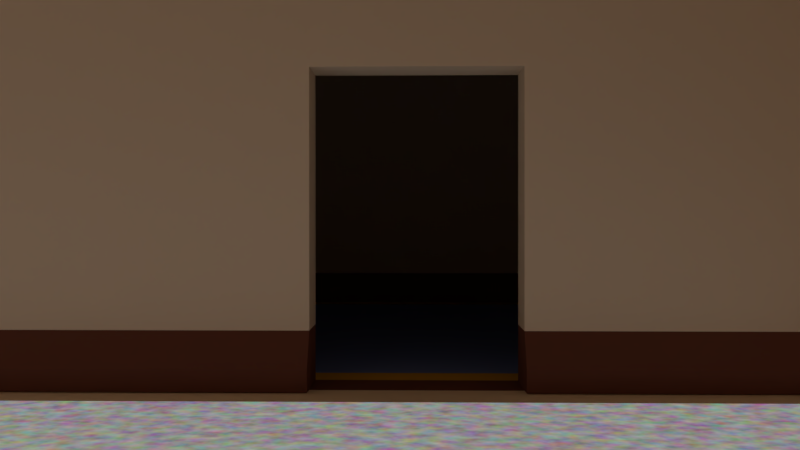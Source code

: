 # Source: newbuildin54.blend  (saved by Blender 2.79.0; exported with 4.5.12 LTS)
import bpy
from mathutils import Matrix  # noqa: F401  (used for matrix-valued properties, if any)

bpy.ops.wm.read_factory_settings(use_empty=True)
scene = bpy.context.scene
scene.name = 'Scene'

# ---- collections
col_collection_1 = bpy.data.collections.new('Collection 1'); scene.collection.children.link(col_collection_1)

# ---- materials (node trees are filled in below, after node groups)
mat_top_wal = bpy.data.materials.new('top wal')
mat_top_wal.alpha_threshold = 0.0
mat_top_wal.diffuse_color = (0.7991, 0.6308, 0.4564, 1.0)
mat_top_wal.roughness = 0.5
mat_striplwo = bpy.data.materials.new('Striplwo')
mat_striplwo.alpha_threshold = 0.0
mat_striplwo.diffuse_color = (0.1683, 0.06125, 0.03955, 1.0)
mat_striplwo.roughness = 0.5
mat_f__or = bpy.data.materials.new('f.;or')
mat_f__or.alpha_threshold = 0.0
mat_f__or.diffuse_color = (0.3515, 0.0865, 0.09084, 1.0)
mat_f__or.roughness = 0.5
mat_dooer = bpy.data.materials.new('dooer')
mat_dooer.alpha_threshold = 0.0
mat_dooer.diffuse_color = (0.08438, 0.0319, 0.0331, 1.0)
mat_dooer.roughness = 0.5
mat_blue = bpy.data.materials.new('blue')
mat_blue.alpha_threshold = 0.0
mat_blue.diffuse_color = (0.1746, 0.2542, 0.6038, 1.0)
mat_blue.roughness = 0.5
mat_gold = bpy.data.materials.new('gold')
mat_gold.alpha_threshold = 0.0
mat_gold.diffuse_color = (0.7011, 0.3763, 0.01444, 1.0)
mat_gold.roughness = 0.5

# ---- material node trees
mat_top_wal.use_nodes = True; mat_top_wal.node_tree.nodes.clear()
_N = mat_top_wal.node_tree.nodes; _L = mat_top_wal.node_tree.links
n0 = _N.new('ShaderNodeOutputMaterial'); n0.name = 'Material Output'; n0.location = (300, 300)
n1 = _N.new('ShaderNodeBsdfDiffuse'); n1.name = 'Diffuse BSDF'; n1.location = (10, 300)
n1.inputs[0].default_value = (0.8, 0.6295, 0.4554, 1.0)
_L.new(n1.outputs[0], n0.inputs[0])
n0.is_active_output = True
mat_striplwo.use_nodes = True; mat_striplwo.node_tree.nodes.clear()
_N = mat_striplwo.node_tree.nodes; _L = mat_striplwo.node_tree.links
n0 = _N.new('ShaderNodeOutputMaterial'); n0.name = 'Material Output'; n0.location = (300, 300)
n1 = _N.new('ShaderNodeBsdfDiffuse'); n1.name = 'Diffuse BSDF'; n1.location = (10, 300)
n1.inputs[0].default_value = (0.1679, 0.06188, 0.03913, 1.0)
_L.new(n1.outputs[0], n0.inputs[0])
n0.is_active_output = True
mat_f__or.use_nodes = True; mat_f__or.node_tree.nodes.clear()
_N = mat_f__or.node_tree.nodes; _L = mat_f__or.node_tree.links
n0 = _N.new('ShaderNodeOutputMaterial'); n0.name = 'Material Output'; n0.location = (460, 300)
n1 = _N.new('ShaderNodeBsdfDiffuse'); n1.name = 'Diffuse BSDF'; n1.location = (10, 300)
n1.inputs[0].default_value = (0.3506, 0.08664, 0.09106, 1.0)
n2 = _N.new('ShaderNodeTexNoise'); n2.name = 'Noise Texture'; n2.location = (12, 512)
n2.inputs[2].default_value = 233.1
n3 = _N.new('ShaderNodeMixShader'); n3.name = 'Mix Shader'; n3.location = (240, 356)
_L.new(n1.outputs[0], n3.inputs[1])
_L.new(n3.outputs[0], n0.inputs[0])
_L.new(n2.outputs[1], n3.inputs[2])
n0.is_active_output = True
mat_dooer.use_nodes = True; mat_dooer.node_tree.nodes.clear()
_N = mat_dooer.node_tree.nodes; _L = mat_dooer.node_tree.links
n0 = _N.new('ShaderNodeOutputMaterial'); n0.name = 'Material Output'; n0.location = (300, 300)
n1 = _N.new('ShaderNodeBsdfDiffuse'); n1.name = 'Diffuse BSDF'; n1.location = (10, 300)
n1.inputs[0].default_value = (0.08353, 0.03193, 0.03319, 1.0)
_L.new(n1.outputs[0], n0.inputs[0])
n0.is_active_output = True
mat_blue.use_nodes = True; mat_blue.node_tree.nodes.clear()
_N = mat_blue.node_tree.nodes; _L = mat_blue.node_tree.links
n0 = _N.new('ShaderNodeOutputMaterial'); n0.name = 'Material Output'; n0.location = (300, 300)
n1 = _N.new('ShaderNodeBsdfDiffuse'); n1.name = 'Diffuse BSDF'; n1.location = (10, 300)
n1.inputs[0].default_value = (0.1731, 0.2527, 0.6038, 1.0)
_L.new(n1.outputs[0], n0.inputs[0])
n0.is_active_output = True
mat_gold.use_nodes = True; mat_gold.node_tree.nodes.clear()
_N = mat_gold.node_tree.nodes; _L = mat_gold.node_tree.links
n0 = _N.new('ShaderNodeOutputMaterial'); n0.name = 'Material Output'; n0.location = (300, 300)
n1 = _N.new('ShaderNodeBsdfDiffuse'); n1.name = 'Diffuse BSDF'; n1.location = (10, 300)
n1.inputs[0].default_value = (0.7011, 0.3763, 0.01444, 1.0)
_L.new(n1.outputs[0], n0.inputs[0])
n0.is_active_output = True

# ---- world
world_world = bpy.data.worlds.new('World'); scene.world = world_world
world_world.use_nodes = True; world_world.node_tree.nodes.clear()
_N = world_world.node_tree.nodes; _L = world_world.node_tree.links
n0 = _N.new('ShaderNodeOutputWorld'); n0.name = 'World Output'; n0.location = (300, 300)
n1 = _N.new('ShaderNodeBackground'); n1.name = 'Background'; n1.location = (10, 300)
n1.inputs[0].default_value = (0.65, 0.65, 0.65, 1.0)
_L.new(n1.outputs[0], n0.inputs[0])
n0.is_active_output = True
world_world.color = (0.05088, 0.05088, 0.05088)
world_world.use_sun_shadow = False
world_world.sun_shadow_jitter_overblur = 0.0
world_world.cycles.sampling_method = 'MANUAL'

# ---- cameras
cam_camera = bpy.data.cameras.new('Camera')
cam_camera.clip_end = 100.0
cam_camera.lens = 35.0
cam_camera.sensor_width = 32.0
cam_camera.sensor_height = 18.0
cam_camera.ortho_scale = 7.314
cam_camera.dof.focus_distance = 0.0

# ---- meshes
me_cube_002 = bpy.data.meshes.new('Cube.002')
me_cube_002.from_pydata([(-1.0, -1.0, -1.0), (-1.0, -1.0, 1.0), (-1.0, 1.0, -1.0), (-1.0, 1.0, 1.0), (1.0, -1.0, -1.0), (1.0, -1.0, 1.0), (1.0, 1.0, -1.0), (1.0, 1.0, 1.0)], [], [(0, 1, 3, 2), (2, 3, 7, 6), (6, 7, 5, 4), (4, 5, 1, 0), (2, 6, 4, 0), (7, 3, 1, 5)])
me_cube_002.materials.append(mat_top_wal)
me_cube_002.use_remesh_preserve_volume = False
me_cube_002.use_remesh_preserve_attributes = False
me_cube_002.use_mirror_vertex_groups = False
me_cube_002.update()
me_cube = bpy.data.meshes.new('Cube')
me_cube.from_pydata([(-1.0, -1.0, -1.0), (-1.0, -1.0, 1.0), (-1.0, 1.0, -1.0), (-1.0, 1.0, 1.0), (1.0, -1.0, -1.0), (1.0, -1.0, 1.0), (1.0, 1.0, -1.0), (1.0, 1.0, 1.0)], [], [(0, 1, 3, 2), (2, 3, 7, 6), (6, 7, 5, 4), (4, 5, 1, 0), (2, 6, 4, 0), (7, 3, 1, 5)])
me_cube.materials.append(mat_top_wal)
me_cube.use_remesh_preserve_volume = False
me_cube.use_remesh_preserve_attributes = False
me_cube.use_mirror_vertex_groups = False
me_cube.update()
me_cube_001 = bpy.data.meshes.new('Cube.001')
me_cube_001.from_pydata([(-1.0, -1.0, -1.0), (-1.0, -1.0, 1.0), (-1.0, 1.0, -1.0), (-1.0, 1.0, 1.0), (1.0, -1.0, -1.0), (1.0, -1.0, 1.0), (1.0, 1.0, -1.0), (1.0, 1.0, 1.0), (-1.0, 0.8714, -1.0), (-1.0, -0.8714, -1.0), (-1.0, -0.8714, 1.0), (-1.0, 0.8714, 1.0), (1.0, -0.8714, -1.0), (1.0, 0.8714, -1.0), (1.0, 0.8714, 1.0), (1.0, -0.8714, 1.0), (0.0, 1.0, -1.0), (0.0, 1.0, 1.0), (0.0, -1.0, -1.0), (0.0, -1.0, 1.0), (0.0, 0.8714, 1.0), (0.0, -0.8714, 1.0), (0.0, 0.8714, -1.0), (0.0, -0.8714, -1.0), (0.375, 1.0, 1.0), (0.625, 1.0, 1.0), (0.375, -1.0, -1.0), (0.625, -1.0, -1.0), (0.375, 0.8714, 1.0), (0.625, 0.8714, 1.0), (0.375, -0.8714, 1.0), (0.625, -0.8714, 1.0), (0.625, 1.0, -1.0), (0.375, 1.0, -1.0), (0.625, -1.0, 1.0), (0.375, -1.0, 1.0), (0.625, 0.8714, -1.0), (0.375, 0.8714, -1.0), (0.625, -0.8714, -1.0), (0.375, -0.8714, -1.0), (-0.375, 1.0, -1.0), (-0.625, 1.0, -1.0), (-0.375, -1.0, 1.0), (-0.625, -1.0, 1.0), (-0.375, 0.8714, -1.0), (-0.625, 0.8714, -1.0), (-0.375, -0.8714, -1.0), (-0.625, -0.8714, -1.0), (-0.625, 1.0, 1.0), (-0.375, 1.0, 1.0), (-0.625, -1.0, -1.0), (-0.375, -1.0, -1.0), (-0.625, 0.8714, 1.0), (-0.375, 0.8714, 1.0), (-0.625, -0.8714, 1.0), (-0.375, -0.8714, 1.0), (-1.0, 0.8714, 25.06), (-1.0, 1.0, 25.06), (0.6247, 1.0, 25.06), (1.0, 1.0, 25.06), (1.0, -0.8714, 25.06), (1.0, -1.0, 25.06), (-0.625, -1.0, 25.06), (-1.0, -1.0, 25.06), (-1.0, -0.8714, 25.06), (1.0, 0.8714, 25.06), (0.6247, 0.8714, 25.06), (0.6247, -0.8714, 25.06), (-0.375, 1.0, 25.06), (0.0, 1.0, 25.06), (0.375, -1.0, 25.06), (0.0, -1.0, 25.06), (-0.375, 0.8714, 25.06), (0.0, 0.8714, 25.06), (-0.375, -0.8714, 25.06), (0.0, -0.8714, 25.06), (0.375, 1.0, 25.06), (0.375, 0.8714, 25.06), (0.375, -0.8714, 25.06), (0.6247, -1.0, 25.06), (-0.375, -1.0, 25.06), (-0.625, 1.0, 25.06), (-0.625, 0.8714, 25.06), (-0.625, -0.8714, 25.06), (-1.0, -3.0, -1.0), (-1.0, -3.0, 1.0), (-1.0, 3.0, 1.0), (-1.0, 3.0, -1.0), (-0.625, 3.0, -1.0), (0.625, 3.0, 1.0), (1.0, 3.0, 1.0), (1.0, 3.0, -1.0), (1.0, -3.0, 1.0), (1.0, -3.0, -1.0), (0.625, -3.0, -1.0), (-0.625, -3.0, 1.0), (0.375, 3.0, -1.0), (0.0, 3.0, -1.0), (-0.375, 3.0, 1.0), (0.0, 3.0, 1.0), (-0.375, -3.0, -1.0), (0.0, -3.0, -1.0), (0.375, -3.0, 1.0), (0.0, -3.0, 1.0), (0.375, 3.0, 1.0), (0.375, -3.0, -1.0), (0.625, 3.0, -1.0), (0.625, -3.0, 1.0), (-0.375, 3.0, -1.0), (-0.375, -3.0, 1.0), (-0.625, 3.0, 1.0), (-0.625, -3.0, -1.0), (0.04167, 1.0, -1.0), (0.04167, -1.0, 1.0), (0.04167, 0.8714, -1.0), (0.04167, -0.8714, -1.0), (0.04167, 1.0, 1.0), (0.04167, -1.0, -1.0), (0.04167, 0.8714, 1.0), (0.04167, -0.8714, 1.0), (0.04167, -1.0, 25.06), (0.04167, 1.0, 25.06), (0.04167, 0.8714, 25.06), (0.04167, -0.8714, 25.06), (0.04167, 3.0, -1.0), (0.04167, -3.0, 1.0), (0.04167, 3.0, 1.0), (0.04167, -3.0, -1.0), (-0.04167, 1.0, 1.0), (-0.04167, -1.0, -1.0), (-0.04167, 0.8714, 1.0), (-0.04167, -0.8714, 1.0), (-0.04167, 1.0, -1.0), (-0.04167, -1.0, 1.0), (-0.04167, 0.8714, -1.0), (-0.04167, -0.8714, -1.0), (-0.04167, 1.0, 25.06), (-0.04167, 0.8714, 25.06), (-0.04167, -0.8714, 25.06), (-0.04167, -1.0, 25.06), (-0.04167, 3.0, 1.0), (-0.04167, -3.0, -1.0), (-0.04167, 3.0, -1.0), (-0.04167, -3.0, 1.0), (-0.04167, 1.0, 25.0), (0.0, 1.0, 25.0), (0.04167, -1.0, 25.0), (0.0, -1.0, 25.0), (-0.04167, 3.0, 25.0), (0.0, -3.0, 25.0), (0.04167, 1.0, 25.0), (-0.04167, -1.0, 25.0), (0.0, 0.8714, 5.43), (-0.375, 0.8714, 5.43), (0.375, 0.8714, 5.43), (-0.375, 1.0, 5.43), (0.375, 1.0, 5.43), (0.0, 1.0, 5.43), (0.04167, 1.0, 5.43), (0.04167, 0.8714, 5.43), (-0.04167, 1.0, 5.43), (-0.04167, 0.8714, 5.43), (-0.375, -0.8714, 5.43), (0.0, -0.8714, 5.43), (0.375, -0.8714, 5.43), (0.375, -1.0, 5.43), (-0.375, -1.0, 5.43), (0.0, -1.0, 5.43), (0.04167, -1.0, 5.43), (0.04167, -0.8714, 5.43), (-0.04167, -1.0, 5.43), (-0.04167, -0.8714, 5.43), (0.04167, 3.0, 5.402), (0.0, 3.0, 5.402), (0.04167, 1.0, 5.402), (0.0, 1.0, 5.402), (-0.04167, 3.0, 5.402), (-0.04167, 1.0, 5.402), (0.0, -1.0, 5.402), (0.04167, -1.0, 5.402), (-0.04167, -3.0, 5.402), (-0.04167, -1.0, 5.402), (0.04167, -3.0, 5.402), (0.0, -3.0, 5.402), (-1.0, -0.8714, 5.43), (-0.625, -0.8714, 5.43), (-0.625, -1.0, 5.43), (-1.0, -1.0, 5.43), (-0.625, 0.8714, 5.43), (-1.0, 0.8714, 5.43), (-0.625, 1.0, 5.43), (-1.0, 1.0, 5.43), (0.625, -0.8714, 5.43), (1.0, -0.8714, 5.43), (1.0, -1.0, 5.43), (0.625, -1.0, 5.43), (1.0, 0.8714, 5.43), (1.0, 1.0, 5.43), (0.625, 1.0, 5.43), (0.625, 0.8714, 5.43), (0.625, 0.8245, 1.089), (1.0, 0.8245, 1.089), (0.625, -0.8245, 1.089), (1.0, -0.8245, 1.089), (-0.04167, 0.8245, 1.089), (0.0, 0.8245, 1.089), (-0.04167, -0.8245, 1.089), (0.0, -0.8245, 1.089), (1.0, 0.8245, 2.776), (0.04167, 0.8245, 1.089), (0.375, 0.8245, 1.089), (0.04167, -0.8245, 1.089), (0.375, -0.8245, 1.089), (-1.0, 0.8245, 1.089), (-0.625, 0.8245, 1.089), (-1.0, -0.8245, 1.089), (-0.625, -0.8245, 1.089), (-0.375, 0.8245, 2.776), (-0.375, 0.8245, 1.089), (0.0, -0.8245, 2.776), (0.625, 0.8245, 2.776), (-1.0, 0.8245, 2.776), (1.0, -0.8245, 2.776), (-0.625, -0.8245, 2.776), (-0.375, -0.8245, 1.089), (0.0, 0.8245, 2.776), (0.375, 0.8245, 2.776), (0.04167, 0.8245, 2.776), (-0.04167, 0.8245, 2.776), (-0.375, -0.8245, 2.776), (0.375, -0.8245, 2.776), (0.04167, -0.8245, 2.776), (-0.04167, -0.8245, 2.776), (-1.0, -0.8245, 2.776), (-0.625, 0.8245, 2.776), (0.625, -0.8245, 2.776), (-1.0, -0.7276, 1.08), (-1.0, 0.7276, 1.08), (1.0, 0.7276, 1.08), (1.0, -0.7276, 1.08), (0.625, 0.7276, 1.08), (0.625, -0.7276, 1.08), (-0.04167, 0.7276, 1.08), (0.0, 0.7276, 1.08), (-0.04167, -0.7276, 1.08), (0.0, -0.7276, 1.08), (0.04167, 0.7276, 1.08), (0.375, 0.7276, 1.08), (0.04167, -0.7276, 1.08), (0.375, -0.7276, 1.08), (-0.625, 0.7276, 1.08), (-0.375, 0.7276, 1.08), (-0.625, -0.7276, 1.08), (-0.375, -0.7276, 1.08), (0.4106, 1.0, 1.0), (0.5894, 1.0, 1.0), (0.4106, 0.8714, 1.0), (0.5894, 0.8714, 1.0), (0.4106, -0.8714, 1.0), (0.5894, -0.8714, 1.0), (0.5894, -1.0, 1.0), (0.4106, -1.0, 1.0), (0.5894, -0.7276, 1.08), (0.4106, -0.7276, 1.08), (0.5894, 0.7276, 1.08), (0.4106, 0.7276, 1.08), (-0.4159, -1.0, 1.0), (-0.5841, -1.0, 1.0), (-0.5841, 1.0, 1.0), (-0.4159, 1.0, 1.0), (-0.5841, 0.8714, 1.0), (-0.4159, 0.8714, 1.0), (-0.5841, -0.8714, 1.0), (-0.4159, -0.8714, 1.0), (-0.5841, 0.7276, 1.08), (-0.4159, 0.7276, 1.08), (-0.5841, -0.7276, 1.08), (-0.4159, -0.7276, 1.08), (-1.0, 0.8714, 29.34), (-1.0, 1.0, 29.34), (0.6247, 1.0, 29.34), (1.0, 1.0, 29.34), (1.0, -0.8714, 29.34), (1.0, -1.0, 29.34), (-0.625, -1.0, 29.34), (-1.0, -1.0, 29.34), (-1.0, -0.8714, 29.34), (1.0, 0.8714, 29.34), (0.6247, 0.8714, 29.34), (0.6246, -0.8714, 29.34), (-0.04167, 1.0, 29.34), (0.0, 1.0, 29.34), (0.04167, -1.0, 29.34), (0.0, -1.0, 29.34), (-0.04167, 0.8714, 29.34), (0.0, 0.8714, 29.34), (-0.04167, -0.8714, 29.34), (0.0, -0.8714, 29.34), (0.04167, 1.0, 29.34), (0.375, 1.0, 29.34), (0.04167, 0.8714, 29.34), (0.375, 0.8714, 29.34), (0.04167, -0.8714, 29.34), (0.375, -0.8714, 29.34), (0.6246, -1.0, 29.34), (0.375, -1.0, 29.34), (-0.04167, -1.0, 29.34), (-0.375, -1.0, 29.34), (-0.625, 1.0, 29.34), (-0.625, 0.8714, 29.34), (-0.625, -0.8714, 29.34), (-0.375, 1.0, 29.34), (-0.375, 0.8714, 29.34), (-0.375, -0.8714, 29.34), (-0.04167, 1.0, 29.38), (0.0, 1.0, 29.38), (0.04167, -1.0, 29.38), (0.0, -1.0, 29.38), (-0.04167, 3.0, 29.38), (0.0, -3.0, 29.38), (0.04167, 1.0, 29.38), (-0.04167, -1.0, 29.38), (-0.04167, -3.0, 29.38), (1.152, -0.8714, -1.0), (1.152, 0.8714, -1.0), (1.152, 0.8714, 1.0), (1.152, -0.8714, 1.0), (-1.0, 0.2905, -1.0), (-1.0, -0.2905, -1.0), (-1.0, -0.3311, 1.0), (-1.0, 0.3311, 1.0), (1.0, -0.2905, -1.0), (1.0, 0.2905, -1.0), (1.0, 0.3768, 1.0), (1.0, -0.3768, 1.0), (0.0, 0.2905, -1.0), (0.0, -0.2905, -1.0), (0.375, 0.2905, -1.0), (0.375, -0.2905, -1.0), (0.625, 0.2905, -1.0), (0.625, -0.2905, -1.0), (-0.625, 0.2905, -1.0), (-0.625, -0.2905, -1.0), (-0.375, 0.2905, -1.0), (-0.375, -0.2905, -1.0), (0.04167, 0.2905, -1.0), (0.04167, -0.2905, -1.0), (-0.04167, 0.2905, -1.0), (-0.04167, -0.2905, -1.0), (-1.0, -0.2425, 1.08), (-1.0, 0.2425, 1.08), (1.0, 0.2425, 1.08), (1.0, -0.2425, 1.08), (0.0, 0.2425, 1.08), (0.0, -0.2425, 1.08), (0.625, 0.2425, 1.08), (0.625, -0.2425, 1.08), (0.375, 0.2425, 1.08), (0.375, -0.2425, 1.08), (-0.375, 0.2425, 1.08), (-0.375, -0.2425, 1.08), (-0.625, 0.2425, 1.08), (-0.625, -0.2425, 1.08), (0.04167, 0.2425, 1.08), (0.04167, -0.2425, 1.08), (-0.04167, 0.2425, 1.08), (-0.04167, -0.2425, 1.08), (1.152, -0.2905, -1.0), (1.152, 0.2905, -1.0), (1.152, 0.3768, 1.0), (1.152, -0.3768, 1.0), (1.015, 0.3768, 1.0), (1.015, -0.3768, 1.0), (1.006, 0.0, 1.0), (1.003, 0.3793, 1.0), (0.9933, 0.0025, 1.0), (0.9933, -0.0025, 1.0), (1.003, -0.3793, 1.0), (-1.0, 0.8686, 35.2), (-1.0, 0.9967, 35.2), (0.6248, 0.9967, 35.2), (1.0, 0.9967, 35.2), (1.0, -0.8686, 35.2), (1.0, -0.9967, 35.2), (-0.625, -0.9967, 35.2), (-1.0, -0.9967, 35.2), (-1.0, -0.8686, 35.2), (1.0, 0.8686, 35.2), (0.6248, 0.8686, 35.2), (0.6248, -0.8686, 35.2), (-0.04167, 0.9967, 35.2), (0.0, 0.9967, 35.2), (0.04167, -0.9967, 35.2), (0.0, -0.9967, 35.2), (-0.04167, 0.8686, 35.2), (0.0, 0.8686, 35.2), (-0.04167, -0.8686, 35.2), (0.0, -0.8686, 35.2), (0.04167, 0.9967, 35.2), (0.375, 0.9967, 35.2), (0.04167, 0.8686, 35.2), (0.375, 0.8686, 35.2), (0.04167, -0.8686, 35.2), (0.375, -0.8686, 35.2), (0.6248, -0.9967, 35.2), (0.375, -0.9967, 35.2), (-0.04167, -0.9967, 35.2), (-0.375, -0.9967, 35.2), (-0.625, 0.9967, 35.2), (-0.625, 0.8686, 35.2), (-0.625, -0.8686, 35.2), (-0.375, 0.9967, 35.2), (-0.375, 0.8686, 35.2), (-0.375, -0.8686, 35.2), (-1.0, 0.8124, 38.49), (-1.0, 0.9323, 38.49), (0.6248, 0.9323, 38.49), (1.0, 0.9323, 38.49), (1.0, -0.8124, 38.49), (1.0, -0.9323, 38.49), (-0.625, -0.9323, 38.49), (-1.0, -0.9323, 38.49), (-1.0, -0.8124, 38.49), (1.0, 0.8124, 38.49), (0.6248, 0.8124, 38.49), (0.6248, -0.8124, 38.49), (-0.04167, 0.9323, 38.49), (0.0, 0.9323, 38.49), (0.04167, -0.9323, 38.49), (0.0, -0.9323, 38.49), (-0.04167, 0.8124, 38.49), (0.0, 0.8124, 38.49), (-0.04167, -0.8124, 38.49), (0.0, -0.8124, 38.49), (0.04167, 0.9323, 38.49), (0.375, 0.9323, 38.49), (0.04167, 0.8124, 38.49), (0.375, 0.8124, 38.49), (0.04167, -0.8124, 38.49), (0.375, -0.8124, 38.49), (0.6248, -0.9323, 38.49), (0.375, -0.9323, 38.49), (-0.04167, -0.9323, 38.49), (-0.375, -0.9323, 38.49), (-0.625, 0.9323, 38.49), (-0.625, 0.8124, 38.49), (-0.625, -0.8124, 38.49), (-0.375, 0.9323, 38.49), (-0.375, 0.8124, 38.49), (-0.375, -0.8124, 38.49), (-1.0, 0.7054, 42.54), (-1.0, 0.8095, 42.54), (0.6248, 0.8095, 42.54), (1.0, 0.8095, 42.54), (1.0, -0.7054, 42.54), (1.0, -0.8095, 42.54), (-0.625, -0.8095, 42.54), (-1.0, -0.8095, 42.54), (-1.0, -0.7054, 42.54), (1.0, 0.7054, 42.54), (0.6248, 0.7054, 42.54), (0.625, -0.7054, 42.54), (-0.04167, 0.8095, 42.54), (0.0, 0.8095, 42.54), (0.04167, -0.8095, 42.54), (0.0, -0.8095, 42.54), (-0.04167, 0.7054, 42.54), (0.0, 0.7054, 42.54), (-0.04167, -0.7054, 42.54), (0.0, -0.7054, 42.54), (0.04167, 0.8095, 42.54), (0.375, 0.8095, 42.54), (0.04167, 0.7054, 42.54), (0.375, 0.7054, 42.54), (0.04167, -0.7054, 42.54), (0.375, -0.7054, 42.54), (0.6248, -0.8095, 42.54), (0.375, -0.8095, 42.54), (-0.04167, -0.8095, 42.54), (-0.375, -0.8095, 42.54), (-0.625, 0.8095, 42.54), (-0.625, 0.7054, 42.54), (-0.625, -0.7054, 42.54), (-0.375, 0.8095, 42.54), (-0.375, 0.7054, 42.54), (-0.375, -0.7054, 42.54), (-1.0, 0.6014, 44.04), (-1.0, 0.6902, 44.04), (0.6248, 0.6902, 44.04), (1.0, 0.6902, 44.04), (1.0, -0.6014, 44.04), (1.0, -0.6902, 44.04), (-0.625, -0.6902, 44.04), (-1.0, -0.6902, 44.04), (-1.0, -0.6014, 44.04), (1.0, 0.6014, 44.04), (0.6248, 0.6014, 44.04), (0.625, -0.6014, 44.04), (-0.04167, 0.6902, 44.04), (0.0, 0.6902, 44.04), (0.04167, -0.6902, 44.04), (0.0, -0.6902, 44.04), (-0.04167, 0.6014, 44.04), (0.0, 0.6014, 44.04), (-0.04167, -0.6014, 44.04), (0.0, -0.6014, 44.04), (0.04167, 0.6902, 44.04), (0.375, 0.6902, 44.04), (0.04167, 0.6014, 44.04), (0.375, 0.6014, 44.04), (0.04167, -0.6014, 44.04), (0.375, -0.6014, 44.04), (0.6248, -0.6902, 44.04), (0.375, -0.6902, 44.04), (-0.04167, -0.6902, 44.04), (-0.375, -0.6902, 44.04), (-0.625, 0.6902, 44.04), (-0.625, 0.6014, 44.04), (-0.625, -0.6014, 44.04), (-0.375, 0.6902, 44.04), (-0.375, 0.6014, 44.04), (-0.375, -0.6014, 44.04), (-1.0, 0.3681, 45.34), (-1.0, 0.4224, 45.34), (0.6248, 0.4224, 45.34), (1.0, 0.4224, 45.34), (1.0, -0.3681, 45.34), (1.0, -0.4224, 45.34), (-0.625, -0.4224, 45.34), (-1.0, -0.4224, 45.34), (-1.0, -0.3681, 45.34), (1.0, 0.3681, 45.34), (0.6248, 0.3681, 45.34), (0.625, -0.3681, 45.34), (-0.04167, 0.4224, 45.34), (0.0, 0.4224, 45.34), (0.04167, -0.4224, 45.34), (0.0, -0.4224, 45.34), (-0.04167, 0.3681, 45.34), (0.0, 0.3681, 45.34), (-0.04167, -0.3681, 45.34), (0.0, -0.3681, 45.34), (0.04167, 0.4224, 45.34), (0.375, 0.4224, 45.34), (0.04167, 0.3681, 45.34), (0.375, 0.3681, 45.34), (0.04167, -0.3681, 45.34), (0.375, -0.3681, 45.34), (0.6248, -0.4224, 45.34), (0.375, -0.4224, 45.34), (-0.04167, -0.4224, 45.34), (-0.375, -0.4224, 45.34), (-0.625, 0.4224, 45.34), (-0.625, 0.3681, 45.34), (-0.625, -0.3681, 45.34), (-0.375, 0.4224, 45.34), (-0.375, 0.3681, 45.34), (-0.375, -0.3681, 45.34), (-1.0, -0.005933, 45.66), (-1.0, -0.006809, 45.66), (0.6248, -0.006809, 45.66), (1.0, -0.006809, 45.66), (1.0, 0.005933, 45.66), (1.0, 0.006809, 45.66), (-0.625, 0.006809, 45.66), (-1.0, 0.006809, 45.66), (-1.0, 0.005933, 45.66), (1.0, -0.005933, 45.66), (0.6248, -0.005933, 45.66), (0.6248, 0.005933, 45.66), (-0.04167, -0.006809, 45.66), (0.0, -0.006809, 45.66), (0.04167, 0.006809, 45.66), (0.0, 0.006809, 45.66), (-0.04167, -0.005933, 45.66), (0.0, -0.005933, 45.66), (-0.04167, 0.005933, 45.66), (0.0, 0.005933, 45.66), (0.04167, -0.006809, 45.66), (0.375, -0.006809, 45.66), (0.04167, -0.005933, 45.66), (0.375, -0.005933, 45.66), (0.04167, 0.005933, 45.66), (0.375, 0.005933, 45.66), (0.6248, 0.006809, 45.66), (0.375, 0.006809, 45.66), (-0.04167, 0.006809, 45.66), (-0.375, 0.006809, 45.66), (-0.625, -0.006809, 45.66), (-0.625, -0.005933, 45.66), (-0.625, 0.005933, 45.66), (-0.375, -0.006809, 45.66), (-0.375, -0.005933, 45.66), (-0.375, 0.005933, 45.66), (-1.097, -0.2905, -1.0), (-1.097, -0.8714, -1.0), (-1.097, 0.3311, 1.0), (-1.097, 0.8714, 1.0), (-1.097, -0.8714, 1.0), (-1.097, 0.8714, -1.0), (-1.097, 0.2905, -1.0), (-1.097, -0.3311, 1.0), (-1.0, 0.3311, 25.0), (-1.0, 0.8714, 25.0), (-1.0, -0.8714, 25.0), (-1.0, -0.3311, 25.0), (-1.097, 0.3311, 25.0), (-1.097, 0.8714, 25.0), (-1.097, -0.8714, 25.0), (-1.097, -0.3311, 25.0), (-1.0, 0.3311, 41.0), (-1.0, 0.8714, 41.0), (-1.0, -0.8714, 41.0), (-1.0, -0.3311, 41.0), (-1.097, 0.3311, 41.0), (-1.097, 0.8714, 41.0), (-1.097, -0.8714, 41.0), (-1.097, -0.3311, 41.0), (-1.0, 0.3311, 47.45), (-1.0, 0.8714, 47.45), (-1.0, -0.8714, 47.45), (-1.0, -0.3311, 47.45), (-1.097, 0.3311, 47.45), (-1.097, 0.8714, 47.45), (-1.097, -0.8714, 47.45), (-1.097, -0.3311, 47.45), (-1.112, -1.0, -1.0), (-1.112, -1.0, 1.0), (-1.112, 1.0, 1.0), (-1.112, 1.0, -1.0), (1.112, 1.0, 1.0), (1.112, 1.0, -1.0), (1.112, -1.0, 1.0), (1.112, -1.0, -1.0), (1.112, 3.0, -1.0), (-1.112, -3.0, -1.0), (1.112, 3.0, 1.0), (-1.112, -3.0, 1.0), (-1.112, 3.0, 1.0), (-1.112, 3.0, -1.0), (1.112, -3.0, 1.0), (1.112, -3.0, -1.0), (1.0, 1.0, 25.0), (1.0, 3.0, 25.0), (1.0, -1.0, 25.0), (-1.0, -1.0, 25.0), (-1.0, 1.0, 25.0), (-1.0, 3.0, 25.0), (1.112, 1.0, 25.0), (1.112, 3.0, 25.0), (1.112, -1.0, 25.0), (1.112, -3.0, 25.0), (-1.112, -1.0, 25.0), (-1.112, -3.0, 25.0), (-1.112, 1.0, 25.0), (-1.112, 3.0, 25.0), (1.0, 1.0, 29.38), (1.0, -1.0, 29.38), (-1.0, -1.0, 29.38), (-1.0, 1.0, 29.38), (-1.0, 3.0, 29.38), (1.112, 1.0, 29.38), (1.112, 3.0, 29.38), (1.112, -1.0, 29.38), (1.112, -3.0, 29.38), (-1.112, -1.0, 29.38), (-1.112, -3.0, 29.38), (-1.112, 1.0, 29.38), (-1.112, 3.0, 29.38), (1.0, -3.0, 5.417), (1.0, -1.0, 5.417), (1.112, -3.0, 5.417), (1.112, -1.0, 5.417), (1.0, 3.0, 5.417), (1.112, 3.0, 5.417), (1.112, 1.0, 5.417), (1.0, 1.0, 5.417), (-1.112, 3.0, 5.417), (-1.0, 3.0, 5.417), (-1.0, 1.0, 5.417), (-1.112, 1.0, 5.417), (-1.0, -1.0, 5.417), (-1.0, -3.0, 5.417), (-1.112, -1.0, 5.417), (-1.112, -3.0, 5.417), (-1.0, -3.227, -1.0), (-1.0, -3.227, 1.0), (-1.0, 3.227, 1.0), (-1.0, 3.227, -1.0), (-0.625, 3.227, -1.0), (0.625, 3.227, 1.0), (1.0, 3.227, 1.0), (1.0, 3.227, -1.0), (1.0, -3.227, 1.0), (1.0, -3.227, -1.0), (0.625, -3.227, -1.0), (-0.625, -3.227, 1.0), (0.04167, 3.227, -1.0), (0.0, 3.227, -1.0), (-0.04167, 3.227, 1.0), (0.0, 3.227, 1.0), (-0.04167, -3.227, -1.0), (0.0, -3.227, -1.0), (0.04167, -3.227, 1.0), (0.0, -3.227, 1.0), (0.04167, 3.227, 1.0), (0.375, 3.227, 1.0), (0.04167, -3.227, -1.0), (0.375, -3.227, -1.0), (0.625, 3.227, -1.0), (0.375, 3.227, -1.0), (0.625, -3.227, 1.0), (0.375, -3.227, 1.0), (-0.04167, 3.227, -1.0), (-0.375, 3.227, -1.0), (-0.04167, -3.227, 1.0), (-0.375, -3.227, 1.0), (-0.625, 3.227, 1.0), (-0.375, 3.227, 1.0), (-0.625, -3.227, -1.0), (-0.375, -3.227, -1.0), (-1.112, -3.227, -1.0), (-1.112, -3.227, 1.0), (-1.112, 3.227, 1.0), (-1.112, 3.227, -1.0), (1.112, 3.227, 1.0), (1.112, 3.227, -1.0), (1.112, -3.227, 1.0), (1.112, -3.227, -1.0), (1.0, 3.227, 25.0), (0.0, 3.227, 25.0), (0.0, 3.0, 25.0), (0.625, 3.0, 25.0), (0.04167, 3.0, 25.0), (0.04167, 3.227, 25.0), (-0.625, -3.0, 25.0), (-1.0, -3.0, 25.0), (0.04167, -3.0, 25.0), (0.375, 3.0, 25.0), (1.0, -3.0, 25.0), (0.625, -3.0, 25.0), (0.375, -3.0, 25.0), (-0.375, -3.227, 25.0), (-0.375, -3.0, 25.0), (-0.04167, -3.0, 25.0), (-0.625, 3.0, 25.0), (-0.375, 3.0, 25.0), (-0.625, -3.227, 25.0), (0.375, -3.227, 25.0), (0.04167, -3.227, 25.0), (0.375, 3.227, 25.0), (0.625, 3.227, 25.0), (-1.0, -3.227, 25.0), (-0.04167, 3.227, 25.0), (0.0, -3.227, 25.0), (1.0, -3.227, 25.0), (0.625, -3.227, 25.0), (-0.04167, -3.227, 25.0), (-1.0, 3.227, 25.0), (-0.625, 3.227, 25.0), (-0.375, 3.227, 25.0), (0.0, 3.0, 5.435), (0.04167, 3.0, 5.435), (0.375, 3.0, 5.435), (0.625, 3.0, 5.435), (1.0, 3.0, 5.435), (0.0, 3.227, 5.435), (0.04167, 3.227, 5.435), (-0.625, 3.0, 5.435), (-1.0, 3.0, 5.435), (0.375, 3.227, 5.435), (-0.375, 3.0, 5.435), (0.625, 3.227, 5.435), (-0.04167, 3.0, 5.435), (1.0, 3.227, 5.435), (-1.0, 3.227, 5.435), (-0.625, 3.227, 5.435), (-0.375, 3.227, 5.435), (-0.04167, 3.227, 5.435), (-1.0, -3.0, 5.435), (-1.0, -3.227, 5.435), (-0.375, -3.0, 5.435), (-0.625, -3.0, 5.435), (0.04167, -3.227, 5.435), (0.375, -3.227, 5.435), (0.375, -3.0, 5.435), (0.04167, -3.0, 5.435), (1.0, -3.227, 5.435), (1.0, -3.0, 5.435), (-0.04167, -3.227, 5.435), (-0.375, -3.227, 5.435), (-0.625, -3.227, 5.435), (0.625, -3.0, 5.435), (-0.04167, -3.0, 5.435), (0.0, -3.0, 5.435), (0.625, -3.227, 5.435), (0.0, -3.227, 5.435), (1.0, 3.0, 29.38), (1.0, 3.227, 29.38), (0.0, 3.227, 29.38), (0.0, 3.0, 29.38), (0.625, 3.0, 29.38), (0.04167, 3.0, 29.38), (0.04167, 3.227, 29.38), (-0.625, -3.0, 29.38), (-1.0, -3.0, 29.38), (0.04167, -3.0, 29.38), (0.375, 3.0, 29.38), (1.0, -3.0, 29.38), (0.625, -3.0, 29.38), (0.375, -3.0, 29.38), (-0.375, -3.227, 29.38), (-0.375, -3.0, 29.38), (-0.625, 3.0, 29.38), (-0.375, 3.0, 29.38), (-0.625, -3.227, 29.38), (0.375, -3.227, 29.38), (0.04167, -3.227, 29.38), (0.375, 3.227, 29.38), (0.625, 3.227, 29.38), (-1.0, -3.227, 29.38), (-0.04167, 3.227, 29.38), (0.0, -3.227, 29.38), (1.0, -3.227, 29.38), (0.625, -3.227, 29.38), (-0.04167, -3.227, 29.38), (-1.0, 3.227, 29.38), (-0.625, 3.227, 29.38), (-0.375, 3.227, 29.38), (-0.04167, 1.0, 38.48), (0.0, 1.0, 38.48), (0.04167, -1.0, 38.48), (0.0, -1.0, 38.48), (0.04167, 1.0, 38.48), (-0.04167, -1.0, 38.48), (-0.04167, -3.0, 38.48), (1.0, 1.0, 38.48), (1.0, -1.0, 38.48), (-1.0, -1.0, 38.48), (-1.0, 1.0, 38.48), (-1.0, 3.0, 38.48), (1.112, 1.0, 38.48), (1.112, 3.0, 38.48), (1.112, -1.0, 38.48), (1.112, -3.0, 38.48), (-1.112, -1.0, 38.48), (-1.112, -3.0, 38.48), (-1.112, 1.0, 38.48), (-1.112, 3.0, 38.48), (1.0, 3.0, 38.48), (1.0, 3.227, 38.48), (0.0, 3.227, 38.48), (0.0, 3.0, 38.48), (0.625, 3.0, 38.48), (0.04167, 3.0, 38.48), (0.04167, 3.227, 38.48), (-0.625, -3.0, 38.48), (-1.0, -3.0, 38.48), (-0.04167, 3.0, 38.48), (0.04167, -3.0, 38.48), (0.0, -3.0, 38.48), (0.375, 3.0, 38.48), (1.0, -3.0, 38.48), (0.625, -3.0, 38.48), (0.375, -3.0, 38.48), (-0.375, -3.227, 38.48), (-0.375, -3.0, 38.48), (-0.625, 3.0, 38.48), (-0.375, 3.0, 38.48), (-0.625, -3.227, 38.48), (0.375, -3.227, 38.48), (0.04167, -3.227, 38.48), (0.375, 3.227, 38.48), (0.625, 3.227, 38.48), (-1.0, -3.227, 38.48), (-0.04167, 3.227, 38.48), (0.0, -3.227, 38.48), (1.0, -3.227, 38.48), (0.625, -3.227, 38.48), (-0.04167, -3.227, 38.48), (-1.0, 3.227, 38.48), (-0.625, 3.227, 38.48), (-0.375, 3.227, 38.48), (0.6248, 1.133, 33.3), (1.0, 1.133, 33.3), (-0.625, -1.133, 33.3), (-1.0, -1.133, 33.3), (-0.04167, -1.129, 39.16), (-0.04167, -1.133, 33.3), (0.04167, 1.133, 33.3), (0.375, 1.133, 33.3), (1.0, -1.133, 33.3), (0.6248, -1.133, 33.3), (-0.375, -1.133, 33.3), (-1.0, 1.133, 33.3), (-0.625, 1.133, 33.3), (0.375, -1.133, 33.3), (0.04167, -1.133, 33.3), (-0.375, 1.133, 33.3), (-0.04167, 1.133, 33.3), (0.6248, 1.129, 39.16), (1.0, 1.129, 39.16), (-0.625, -1.129, 39.16), (-1.0, -1.129, 39.16), (0.04167, 1.129, 39.16), (0.375, 1.129, 39.16), (1.0, -1.129, 39.16), (0.6248, -1.129, 39.16), (-0.375, -1.129, 39.16), (-1.0, 1.129, 39.16), (-0.625, 1.129, 39.16), (0.375, -1.129, 39.16), (0.04167, -1.129, 39.16), (-0.375, 1.129, 39.16), (-0.04167, 1.129, 39.16), (0.6248, 1.332, 37.71), (1.0, 1.332, 37.71), (-0.625, -1.332, 37.71), (-1.0, -1.332, 37.71), (-0.04167, -1.328, 43.57), (-0.04167, -1.332, 37.71), (0.04167, 1.332, 37.71), (0.375, 1.332, 37.71), (1.0, -1.332, 37.71), (0.6248, -1.332, 37.71), (-0.375, -1.332, 37.71), (-1.0, 1.332, 37.71), (-0.625, 1.332, 37.71), (0.375, -1.332, 37.71), (0.04167, -1.332, 37.71), (-0.375, 1.332, 37.71), (-0.04167, 1.332, 37.71), (0.6248, 1.328, 43.57), (1.0, 1.328, 43.57), (-0.625, -1.328, 43.57), (-1.0, -1.328, 43.57), (0.04167, 1.328, 43.57), (0.375, 1.328, 43.57), (1.0, -1.328, 43.57), (0.6248, -1.328, 43.57), (-0.375, -1.328, 43.57), (-1.0, 1.328, 43.57), (-0.625, 1.328, 43.57), (0.375, -1.328, 43.57), (0.04167, -1.328, 43.57), (-0.375, 1.328, 43.57), (-0.04167, 1.328, 43.57), (0.6248, 1.557, 37.75), (1.0, 1.557, 37.75), (-0.625, -1.557, 37.75), (-1.0, -1.557, 37.75), (-0.04167, -1.552, 46.21), (-0.04167, -1.557, 37.75), (0.04167, 1.557, 37.75), (0.375, 1.557, 37.75), (1.0, -1.557, 37.75), (0.6248, -1.557, 37.75), (-0.375, -1.557, 37.75), (-1.0, 1.557, 37.75), (-0.625, 1.557, 37.75), (0.375, -1.557, 37.75), (0.04167, -1.557, 37.75), (-0.375, 1.557, 37.75), (-0.04167, 1.557, 37.75), (0.6248, 1.552, 46.21), (1.0, 1.552, 46.21), (-0.625, -1.552, 46.21), (-1.0, -1.552, 46.21), (0.04167, 1.552, 46.21), (0.375, 1.552, 46.21), (1.0, -1.552, 46.21), (0.6248, -1.552, 46.21), (-0.375, -1.552, 46.21), (-1.0, 1.552, 46.21), (-0.625, 1.552, 46.21), (0.375, -1.552, 46.21), (0.04167, -1.552, 46.21), (-0.375, 1.552, 46.21), (-0.04167, 1.552, 46.21), (-0.625, -3.142, 37.75), (-1.0, -3.142, 37.75), (-0.04167, -3.142, 46.21), (-0.04167, -3.142, 37.75), (-0.375, -3.142, 37.75), (-1.0, 3.142, 37.75), (-0.625, 3.142, 37.75), (-0.375, 3.142, 37.75), (-0.04167, 3.142, 37.75), (-0.625, -3.142, 46.21), (-1.0, -3.142, 46.21), (-0.375, -3.142, 46.21), (-1.0, 3.142, 46.21), (-0.625, 3.142, 46.21), (-0.375, 3.142, 46.21), (-0.04167, 3.142, 46.21), (0.6135, 1.1, 1.0), (0.951, 1.1, 1.0), (0.08854, 1.1, 1.0), (0.3885, 1.1, 1.0), (0.951, 2.9, 1.0), (0.3885, 2.9, 1.0), (0.6135, 2.9, 1.0), (0.08854, 2.9, 1.0), (-0.951, 1.1, 1.0), (-0.6135, 1.1, 1.0), (-0.3885, 1.1, 1.0), (-0.6135, 2.9, 1.0), (-0.3885, 2.9, 1.0), (-0.951, 2.9, 1.0), (-0.08854, 1.1, 1.0), (-0.08854, 2.9, 1.0), (0.951, -1.1, 1.0), (0.6135, -1.1, 1.0), (0.3885, -1.1, 1.0), (0.951, -2.9, 1.0), (0.6135, -2.9, 1.0), (0.3885, -2.9, 1.0), (0.08854, -1.1, 1.0), (0.08854, -2.9, 1.0), (-0.6135, -1.1, 1.0), (-0.951, -1.1, 1.0), (-0.08854, -1.1, 1.0), (-0.3885, -1.1, 1.0), (-0.6135, -2.9, 1.0), (-0.951, -2.9, 1.0), (-0.08854, -2.9, 1.0), (-0.3885, -2.9, 1.0), (0.6246, 1.0, 29.34), (0.6246, 0.8714, 29.34), (-0.6258, -1.0, 29.34), (-0.6258, 1.0, 29.34), (-0.6258, 0.8714, 29.34), (-0.6258, -0.8714, 29.34), (0.375, 3.142, 37.75), (-0.6258, -0.9967, 35.2), (-0.6258, 0.9967, 35.2), (-0.6258, 0.8686, 35.2), (-0.6258, -0.8686, 35.2), (0.04167, 3.142, 37.75), (-0.6258, -0.9323, 38.49), (-0.6258, 0.9323, 38.49), (-0.6258, 0.8124, 38.49), (-0.6258, -0.8124, 38.49), (1.0, 3.142, 37.75), (-0.6258, -0.8095, 42.54), (-0.6258, 0.8095, 42.54), (-0.6258, 0.7054, 42.54), (-0.6258, -0.7054, 42.54), (0.6248, 3.142, 37.75), (-0.6258, -0.6902, 44.04), (-0.6258, 0.6902, 44.04), (-0.6258, 0.6014, 44.04), (-0.6258, -0.6014, 44.04), (-0.6258, -0.4224, 45.34), (-0.6258, 0.4224, 45.34), (-0.6258, 0.3681, 45.34), (-0.6258, -0.3681, 45.34), (-0.6258, 0.006809, 45.66), (-0.6258, -0.006809, 45.66), (-0.6258, -0.005933, 45.66), (-0.6258, 0.005933, 45.66), (-0.6258, -1.133, 33.3), (-0.6258, 1.133, 33.3), (1.0, -3.142, 37.75), (-0.6258, -1.129, 39.16), (-0.6258, 1.129, 39.16), (0.6248, 3.142, 46.21), (-0.6258, -1.332, 37.71), (-0.6258, 1.332, 37.71), (0.6248, -3.142, 37.75), (-0.6258, -1.328, 43.57), (-0.6258, 1.328, 43.57), (0.04167, -3.142, 37.75), (-0.6258, -1.557, 37.75), (-0.6258, 1.557, 37.75), (0.375, -3.142, 37.75), (-0.6258, -1.552, 46.21), (-0.6258, 1.552, 46.21), (-0.6258, -3.142, 37.75), (-0.6258, 3.142, 37.75), (-0.6258, -3.142, 46.21), (-0.6258, 3.142, 46.21), (-0.6244, 1.0, 25.06), (-0.6244, 0.8714, 25.06), (-0.6244, -0.8714, 25.06), (-0.6244, -1.0, 25.06), (-0.6244, 1.0, 29.34), (-0.6244, 0.8714, 29.34), (-0.6244, -0.8714, 29.34), (-0.6244, -1.0, 29.34), (1.0, -0.3768, 25.0), (1.0, -0.8714, 25.0), (1.152, -0.3768, 25.0), (1.152, 0.8714, 25.0), (1.0, 0.8714, 25.0), (1.0, 0.3768, 25.0), (1.152, 0.3768, 25.0), (1.0, -0.3768, 41.0), (1.0, -0.8714, 41.0), (1.152, -0.3768, 41.0), (1.152, -0.8714, 41.0), (1.152, 0.8714, 41.0), (1.0, 0.8714, 41.0), (1.0, 0.3768, 41.0), (1.152, 0.3768, 41.0), (1.0, -0.3768, 49.0), (1.0, -0.8714, 49.0), (1.152, -0.3768, 49.0), (1.152, -0.8714, 49.0), (1.152, 0.8714, 49.0), (1.0, 0.8714, 49.0), (1.0, 0.3768, 49.0), (1.152, 0.3768, 49.0), (1.788, 0.2905, -1.0), (1.788, 0.8714, -1.0), (1.788, -0.3768, 1.0), (1.788, -0.8714, 1.0), (1.788, 0.8714, 1.0), (1.788, -0.8714, -1.0), (1.788, -0.2905, -1.0), (1.788, 0.3768, 1.0), (1.152, 1.773, 1.0), (1.152, 1.773, -1.0), (1.152, -1.773, 1.0), (1.152, -1.773, -1.0), (1.788, 1.773, 1.0), (1.788, 1.773, -1.0), (1.788, -1.773, 1.0), (1.788, -1.773, -1.0), (1.152, 1.989, 1.0), (1.152, 1.989, -1.0), (1.152, -1.989, 1.0), (1.152, -1.989, -1.0), (1.788, 1.989, 1.0), (1.788, 1.989, -1.0), (1.788, -1.989, 1.0), (1.788, -1.989, -1.0), (2.612, 0.2905, -1.0), (2.612, 0.8714, -1.0), (2.612, -0.3768, 1.0), (2.612, -0.8714, 1.0), (2.612, 0.8714, 1.0), (2.612, -0.8714, -1.0), (2.612, -0.2905, -1.0), (2.612, 0.3768, 1.0), (2.612, 1.773, 1.0), (2.612, 1.773, -1.0), (2.612, -1.773, 1.0), (2.612, -1.773, -1.0), (2.612, 1.989, 1.0), (2.612, 1.989, -1.0), (2.612, -1.989, 1.0), (2.612, -1.989, -1.0), (1.199, 0.8714, 1.0), (1.199, 0.3768, 1.0), (1.199, -0.2905, -1.0), (1.199, -0.8714, -1.0), (1.199, 0.8714, -1.0), (1.199, 0.2905, -1.0), (1.199, -0.3768, 1.0), (1.199, -0.8714, 1.0), (1.199, 1.773, 1.0), (1.199, -1.773, -1.0), (1.199, 1.773, -1.0), (1.199, -1.773, 1.0), (1.199, 1.989, 1.0), (1.199, -1.989, -1.0), (1.199, 1.989, -1.0), (1.199, -1.989, 1.0), (2.683, 0.2905, -1.0), (2.683, 0.8714, -1.0), (2.683, -0.3768, 1.0), (2.683, -0.8714, 1.0), (2.683, 0.8714, 1.0), (2.683, -0.8714, -1.0), (2.683, -0.2905, -1.0), (2.683, 0.3768, 1.0), (2.683, 1.773, 1.0), (2.683, 1.773, -1.0), (2.683, -1.773, 1.0), (2.683, -1.773, -1.0), (2.683, 1.989, 1.0), (2.683, 1.989, -1.0), (2.683, -1.989, 1.0), (2.683, -1.989, -1.0), (1.152, -0.8714, 25.0), (1.199, 0.8714, 25.0), (2.612, 1.773, 25.0), (1.788, 1.773, 25.0), (1.199, -0.8714, 25.0), (1.199, 1.773, 25.0), (1.152, 1.773, 25.0), (1.199, -1.773, 25.0), (1.152, -1.773, 25.0), (1.199, 1.989, 25.0), (1.152, 1.989, 25.0), (1.199, -1.989, 25.0), (1.152, -1.989, 25.0), (1.788, -1.773, 25.0), (1.788, -1.989, 25.0), (1.788, 1.989, 25.0), (2.612, -0.3768, 25.0), (2.612, -0.8714, 25.0), (2.683, -1.989, 25.0), (2.612, -1.989, 25.0), (2.612, 0.8714, 25.0), (2.612, 0.3768, 25.0), (2.612, 1.989, 25.0), (2.683, 1.989, 25.0), (2.683, -0.3768, 25.0), (2.683, -0.8714, 25.0), (2.612, -1.773, 25.0), (1.199, 0.3768, 25.0), (1.199, -0.3768, 25.0), (2.683, 0.8714, 25.0), (2.683, 0.3768, 25.0), (2.683, 1.773, 25.0), (2.683, -1.773, 25.0), (1.152, -0.3768, 41.92), (1.152, -0.8714, 41.92), (1.152, 0.8714, 41.92), (1.152, 0.3768, 41.92), (1.199, 0.8714, 41.92), (2.612, 1.773, 41.92), (1.788, 1.773, 41.92), (1.199, -0.8714, 41.92), (1.199, 1.773, 41.92), (1.152, 1.773, 41.92), (1.199, -1.773, 41.92), (1.152, -1.773, 41.92), (1.199, 1.989, 41.92), (1.152, 1.989, 41.92), (1.199, -1.989, 41.92), (1.152, -1.989, 41.92), (1.788, -1.773, 41.92), (1.788, -1.989, 41.92), (1.788, 1.989, 41.92), (2.612, -0.3768, 41.92), (2.612, -0.8714, 41.92), (2.683, -1.989, 41.92), (2.612, -1.989, 41.92), (2.612, 0.8714, 41.92), (2.612, 0.3768, 41.92), (2.612, 1.989, 41.92), (2.683, 1.989, 41.92), (2.683, -0.3768, 41.92), (2.683, -0.8714, 41.92), (2.612, -1.773, 41.92), (1.199, 0.3768, 41.92), (1.199, -0.3768, 41.92), (2.683, 0.8714, 41.92), (2.683, 0.3768, 41.92), (2.683, 1.773, 41.92), (2.683, -1.773, 41.92), (1.223, -0.341, 46.31), (1.223, -0.7887, 46.31), (1.223, 0.7887, 46.31), (1.223, 0.341, 46.31), (1.266, 0.7887, 46.31), (2.544, 1.605, 46.31), (1.798, 1.605, 46.31), (1.266, -0.7887, 46.31), (1.266, 1.605, 46.31), (1.223, 1.605, 46.31), (1.266, -1.605, 46.31), (1.223, -1.605, 46.31), (1.266, 1.8, 46.31), (1.223, 1.8, 46.31), (1.266, -1.8, 46.31), (1.223, -1.8, 46.31), (1.798, -1.605, 46.31), (1.798, -1.8, 46.31), (1.798, 1.8, 46.31), (2.544, -0.341, 46.31), (2.544, -0.7887, 46.31), (2.609, -1.8, 46.31), (2.544, -1.8, 46.31), (2.544, 0.7887, 46.31), (2.544, 0.341, 46.31), (2.544, 1.8, 46.31), (2.609, 1.8, 46.31), (2.609, -0.341, 46.31), (2.609, -0.7887, 46.31), (2.544, -1.605, 46.31), (1.266, 0.341, 46.31), (1.266, -0.341, 46.31), (2.609, 0.7887, 46.31), (2.609, 0.341, 46.31), (2.609, 1.605, 46.31), (2.609, -1.605, 46.31), (1.378, -0.2629, 52.02), (1.378, -0.6081, 52.02), (1.378, 0.6081, 52.02), (1.378, 0.2629, 52.02), (1.41, 0.6081, 52.02), (2.396, 1.237, 52.02), (1.821, 1.237, 52.02), (1.41, -0.6081, 52.02), (1.41, 1.237, 52.02), (1.378, 1.237, 52.02), (1.41, -1.237, 52.02), (1.378, -1.237, 52.02), (1.41, 1.388, 52.02), (1.378, 1.388, 52.02), (1.41, -1.388, 52.02), (1.378, -1.388, 52.02), (1.821, -1.237, 52.02), (1.821, -1.388, 52.02), (1.821, 1.388, 52.02), (2.396, -0.2629, 52.02), (2.396, -0.6081, 52.02), (2.446, -1.388, 52.02), (2.396, -1.388, 52.02), (2.396, 0.6081, 52.02), (2.396, 0.2629, 52.02), (2.396, 1.388, 52.02), (2.446, 1.388, 52.02), (2.446, -0.2629, 52.02), (2.446, -0.6081, 52.02), (2.396, -1.237, 52.02), (1.41, 0.2629, 52.02), (1.41, -0.2629, 52.02), (2.446, 0.6081, 52.02), (2.446, 0.2629, 52.02), (2.446, 1.237, 52.02), (2.446, -1.237, 52.02), (1.527, -0.1872, 54.62), (1.527, -0.433, 54.62), (1.527, 0.433, 54.62), (1.527, 0.1872, 54.62), (1.551, 0.433, 54.62), (2.253, 0.8811, 54.62), (1.843, 0.8811, 54.62), (1.551, -0.433, 54.62), (1.551, 0.8811, 54.62), (1.527, 0.8811, 54.62), (1.551, -0.8811, 54.62), (1.527, -0.8811, 54.62), (1.551, 0.9884, 54.62), (1.527, 0.9884, 54.62), (1.551, -0.9884, 54.62), (1.527, -0.9884, 54.62), (1.843, -0.8811, 54.62), (1.843, -0.9884, 54.62), (1.843, 0.9884, 54.62), (2.253, -0.1872, 54.62), (2.253, -0.433, 54.62), (2.288, -0.9884, 54.62), (2.253, -0.9884, 54.62), (2.253, 0.433, 54.62), (2.253, 0.1872, 54.62), (2.253, 0.9884, 54.62), (2.288, 0.9884, 54.62), (2.288, -0.1872, 54.62), (2.288, -0.433, 54.62), (2.253, -0.8811, 54.62), (1.551, 0.1872, 54.62), (1.551, -0.1872, 54.62), (2.288, 0.433, 54.62), (2.288, 0.1872, 54.62), (2.288, 0.8811, 54.62), (2.288, -0.8811, 54.62), (1.703, -0.09867, 57.59), (1.703, -0.2282, 57.59), (1.703, 0.2282, 57.59), (1.703, 0.09867, 57.59), (1.715, 0.2282, 57.59), (2.085, 0.4644, 57.59), (1.869, 0.4644, 57.59), (1.715, -0.2282, 57.59), (1.715, 0.4644, 57.59), (1.703, 0.4644, 57.59), (1.715, -0.4644, 57.59), (1.703, -0.4644, 57.59), (1.715, 0.5209, 57.59), (1.703, 0.5209, 57.59), (1.715, -0.5209, 57.59), (1.703, -0.5209, 57.59), (1.869, -0.4644, 57.59), (1.869, -0.5209, 57.59), (1.869, 0.5209, 57.59), (2.085, -0.09867, 57.59), (2.085, -0.2282, 57.59), (2.104, -0.5209, 57.59), (2.085, -0.5209, 57.59), (2.085, 0.2282, 57.59), (2.085, 0.09867, 57.59), (2.085, 0.5209, 57.59), (2.104, 0.5209, 57.59), (2.104, -0.09867, 57.59), (2.104, -0.2282, 57.59), (2.085, -0.4644, 57.59), (1.715, 0.09867, 57.59), (1.715, -0.09867, 57.59), (2.104, 0.2282, 57.59), (2.104, 0.09867, 57.59), (2.104, 0.4644, 57.59), (2.104, -0.4644, 57.59), (1.78, -0.06785, 58.99), (1.78, -0.1569, 58.99), (1.78, 0.1569, 58.99), (1.78, 0.06785, 58.99), (1.825, 0.1022, 59.36), (1.971, 0.208, 59.36), (1.886, 0.208, 59.36), (1.825, -0.1022, 59.36), (1.825, 0.208, 59.36), (1.78, 0.3193, 58.99), (1.825, -0.208, 59.36), (1.78, -0.3193, 58.99), (1.787, 0.3582, 58.99), (1.78, 0.3582, 58.99), (1.787, -0.3582, 58.99), (1.78, -0.3582, 58.99), (1.886, -0.208, 59.36), (1.881, -0.3582, 58.99), (1.881, 0.3582, 58.99), (1.971, -0.04419, 59.36), (1.971, -0.1022, 59.36), (2.022, -0.3582, 58.99), (2.011, -0.3582, 58.99), (1.971, 0.1022, 59.36), (1.971, 0.04419, 59.36), (2.011, 0.3582, 58.99), (2.022, 0.3582, 58.99), (2.022, -0.06785, 58.99), (2.022, -0.1569, 58.99), (1.971, -0.208, 59.36), (1.825, 0.04419, 59.36), (1.825, -0.04419, 59.36), (2.022, 0.1569, 58.99), (2.022, 0.06785, 58.99), (2.022, 0.3193, 58.99), (2.022, -0.3193, 58.99), (1.0, 3.142, 46.21), (0.04167, 3.142, 46.21), (0.375, 3.142, 46.21), (1.0, -3.142, 46.21), (0.6248, -3.142, 46.21), (0.375, -3.142, 46.21), (0.04167, -3.142, 46.21)], [], [(8, 11, 3, 2), (27, 4, 93, 94), (12, 15, 5, 4), (40, 41, 88, 108), (38, 12, 4, 27), (159, 154, 77, 122), (193, 192, 67, 60), (10, 54, 252, 236), (32, 6, 13, 36), (340, 331, 12, 38), (6, 7, 14, 13), (15, 12, 323, 326), (0, 1, 10, 9), (329, 330, 596, 601), (348, 336, 23, 135), (132, 16, 22, 134), (53, 49, 269, 271), (189, 188, 82, 56), (199, 196, 65, 66), (135, 23, 18, 129), (106, 96, 710, 709), (132, 40, 108, 142), (26, 27, 94, 105), (50, 51, 100, 111), (171, 162, 74, 138), (25, 24, 254, 255), (161, 152, 73, 137), (35, 34, 260, 261), (329, 10, 236, 349), (52, 11, 237, 250), (346, 338, 39, 115), (338, 340, 38, 39), (112, 33, 37, 114), (33, 32, 36, 37), (115, 39, 26, 117), (39, 38, 27, 26), (6, 91, 634, 631), (117, 26, 105, 127), (0, 50, 111, 84), (90, 89, 1001, 999), (9, 47, 50, 0), (47, 46, 51, 50), (2, 41, 45, 8), (41, 40, 44, 45), (328, 342, 47, 9), (342, 344, 46, 47), (24, 28, 256, 254), (31, 15, 239, 241), (197, 198, 58, 59), (49, 48, 268, 269), (196, 197, 59, 65), (251, 53, 271, 275), (104, 126, 1002, 1000), (98, 110, 1006, 1007), (62, 83, 310, 284), (61, 60, 282, 283), (144, 145, 315, 314), (122, 77, 301, 300), (73, 122, 300, 295), (151, 744, 322, 321), (68, 72, 1083, 1082), (59, 58, 280, 281), (194, 193, 60, 61), (155, 153, 72, 68), (192, 195, 79, 67), (188, 190, 81, 82), (165, 164, 78, 70), (185, 184, 64, 83), (169, 163, 75, 123), (162, 166, 80, 74), (198, 199, 66, 58), (170, 167, 71, 139), (187, 186, 62, 63), (186, 185, 83, 62), (154, 156, 76, 77), (195, 194, 61, 79), (184, 187, 63, 64), (191, 189, 56, 57), (160, 155, 68, 136), (190, 191, 57, 81), (158, 157, 69, 121), (168, 165, 70, 120), (84, 111, 719, 685), (636, 634, 726, 725), (91, 106, 709, 692), (90, 636, 725, 691), (771, 773, 148, 746), (101, 127, 707, 702), (639, 638, 723, 724), (105, 94, 695, 708), (791, 790, 742, 747), (772, 770, 750, 751), (790, 789, 757, 742), (637, 635, 721, 722), (85, 95, 1023, 1024), (95, 109, 1026, 1023), (6, 32, 106, 91), (143, 133, 1021, 1025), (32, 33, 96, 106), (107, 92, 1014, 1015), (87, 2, 629, 639), (112, 16, 97, 124), (92, 5, 1011, 1014), (176, 177, 144, 148), (676, 675, 648, 642), (129, 18, 101, 141), (48, 49, 1005, 1004), (126, 116, 997, 1002), (41, 2, 87, 88), (173, 176, 148, 731), (5, 34, 1012, 1011), (175, 174, 150, 145), (33, 112, 124, 96), (127, 105, 708, 707), (634, 91, 692, 726), (167, 168, 120, 71), (156, 158, 121, 76), (164, 169, 123, 78), (76, 121, 298, 299), (121, 69, 291, 298), (18, 117, 127, 101), (23, 115, 117, 18), (16, 112, 114, 22), (336, 346, 115, 23), (119, 30, 249, 248), (152, 159, 122, 73), (51, 129, 141, 100), (49, 128, 1009, 1005), (172, 173, 731, 733), (768, 771, 746, 745), (88, 87, 688, 689), (157, 160, 136, 69), (166, 170, 139, 80), (148, 144, 314, 318), (82, 81, 308, 309), (14, 29, 240, 238), (153, 161, 137, 72), (163, 171, 138, 75), (16, 132, 142, 97), (46, 135, 129, 51), (40, 132, 134, 44), (344, 348, 135, 46), (57, 56, 278, 279), (120, 70, 305, 292), (744, 149, 319, 322), (305, 70, 79, 304), (179, 178, 147, 146), (181, 180, 744, 151), (182, 179, 146, 737), (183, 182, 737, 149), (180, 183, 149, 744), (177, 175, 145, 144), (178, 181, 151, 147), (174, 172, 733, 150), (54, 10, 215, 216), (17, 128, 160, 157), (199, 29, 200, 220), (24, 116, 158, 156), (116, 17, 157, 158), (128, 49, 155, 160), (28, 24, 156, 154), (49, 53, 153, 155), (185, 54, 216, 223), (164, 30, 212, 230), (118, 28, 210, 209), (42, 133, 170, 166), (15, 31, 202, 203), (19, 113, 168, 167), (113, 35, 165, 168), (133, 19, 167, 170), (55, 42, 166, 162), (11, 52, 214, 213), (35, 30, 164, 165), (29, 14, 201, 200), (116, 126, 172, 174), (128, 17, 175, 177), (126, 99, 173, 172), (17, 116, 174, 175), (99, 140, 176, 173), (140, 128, 177, 176), (19, 133, 181, 178), (143, 103, 183, 180), (103, 125, 182, 183), (125, 113, 179, 182), (133, 143, 180, 181), (113, 19, 178, 179), (10, 1, 187, 184), (43, 54, 185, 186), (1, 43, 186, 187), (55, 162, 229, 224), (48, 3, 191, 190), (3, 11, 189, 191), (52, 48, 190, 188), (192, 193, 222, 235), (34, 5, 194, 195), (31, 34, 195, 192), (5, 15, 193, 194), (21, 131, 206, 207), (25, 29, 199, 198), (14, 7, 197, 196), (7, 25, 198, 197), (153, 53, 218, 217), (218, 204, 228, 217), (205, 209, 227, 225), (204, 205, 225, 228), (209, 210, 226, 227), (207, 206, 232, 219), (212, 211, 231, 230), (211, 207, 219, 231), (206, 224, 229, 232), (216, 215, 233, 223), (213, 214, 234, 221), (203, 202, 235, 222), (200, 201, 208, 220), (161, 153, 217, 228), (30, 119, 211, 212), (163, 169, 231, 219), (10, 184, 233, 215), (189, 11, 213, 221), (20, 118, 209, 205), (188, 189, 221, 234), (159, 152, 225, 227), (162, 171, 232, 229), (14, 196, 208, 201), (119, 21, 207, 211), (31, 192, 235, 202), (53, 130, 204, 218), (193, 15, 203, 222), (131, 55, 224, 206), (196, 199, 220, 208), (28, 154, 226, 210), (171, 163, 219, 232), (184, 185, 223, 233), (152, 161, 228, 225), (52, 188, 234, 214), (169, 164, 230, 231), (130, 20, 205, 204), (154, 159, 227, 226), (362, 349, 236, 252), (364, 354, 245, 248), (352, 356, 241, 239), (356, 358, 249, 241), (366, 360, 253, 244), (360, 362, 252, 253), (358, 364, 248, 249), (354, 366, 244, 245), (54, 43, 267, 272), (130, 53, 251, 242), (20, 130, 242, 243), (55, 131, 244, 253), (131, 21, 245, 244), (28, 118, 246, 247), (118, 20, 243, 246), (333, 14, 238, 351), (241, 249, 263, 262), (21, 119, 248, 245), (259, 258, 261, 260), (255, 254, 256, 257), (258, 259, 262, 263), (257, 256, 265, 264), (34, 31, 259, 260), (28, 247, 265, 256), (247, 240, 264, 265), (31, 241, 262, 259), (240, 29, 257, 264), (30, 35, 261, 258), (249, 30, 258, 263), (29, 25, 255, 257), (271, 270, 274, 275), (269, 268, 270, 271), (273, 272, 267, 266), (272, 273, 277, 276), (250, 251, 275, 274), (252, 54, 272, 276), (43, 42, 266, 267), (48, 52, 270, 268), (52, 250, 274, 270), (55, 253, 277, 273), (42, 55, 273, 266), (253, 252, 276, 277), (398, 399, 905, 904), (298, 398, 904, 889), (306, 406, 887, 888), (279, 379, 909, 894), (385, 285, 886, 903), (303, 302, 402, 403), (283, 282, 382, 383), (300, 301, 401, 400), (308, 279, 894, 895), (290, 311, 898, 899), (279, 278, 378, 379), (660, 668, 848, 840), (808, 809, 863, 862), (827, 826, 880, 881), (319, 806, 859, 860), (123, 75, 297, 302), (78, 123, 302, 303), (146, 147, 317, 316), (63, 62, 284, 285), (79, 61, 283, 304), (731, 148, 318, 800), (64, 63, 285, 286), (136, 68, 311, 290), (67, 79, 304, 289), (149, 737, 806, 319), (65, 59, 281, 287), (72, 137, 294, 312), (78, 303, 289, 67), (66, 65, 287, 288), (138, 74, 313, 296), (58, 66, 288, 280), (60, 67, 289, 282), (139, 71, 293, 306), (299, 301, 288, 280), (145, 150, 320, 315), (69, 136, 290, 291), (80, 139, 306, 307), (71, 120, 292, 293), (81, 57, 279, 308), (737, 146, 316, 806), (137, 73, 295, 294), (56, 82, 309, 278), (150, 733, 802, 320), (75, 138, 296, 297), (83, 64, 286, 310), (147, 151, 321, 317), (307, 306, 888, 893), (306, 293, 393, 406), (310, 286, 386, 410), (1153, 1117, 1125, 1161), (332, 13, 324, 368), (13, 14, 325, 324), (12, 331, 367, 323), (331, 332, 368, 367), (1156, 1155, 1119, 1118), (1153, 1154, 1120, 1117), (15, 334, 352, 239), (334, 333, 351, 352), (243, 242, 365, 353), (353, 365, 366, 354), (247, 246, 363, 357), (357, 363, 364, 358), (251, 250, 361, 359), (359, 361, 362, 360), (242, 251, 359, 365), (365, 359, 360, 366), (240, 247, 357, 355), (355, 357, 358, 356), (238, 240, 355, 351), (351, 355, 356, 352), (246, 243, 353, 363), (363, 353, 354, 364), (250, 237, 350, 361), (361, 350, 349, 362), (44, 134, 347, 343), (343, 347, 348, 344), (22, 114, 345, 335), (335, 345, 346, 336), (45, 44, 343, 341), (341, 343, 344, 342), (8, 45, 341, 327), (327, 341, 342, 328), (37, 36, 339, 337), (337, 339, 340, 338), (114, 37, 337, 345), (345, 337, 338, 346), (11, 330, 350, 237), (330, 329, 349, 350), (134, 22, 335, 347), (347, 335, 336, 348), (11, 8, 599, 597), (8, 327, 600, 599), (36, 13, 332, 339), (339, 332, 331, 340), (333, 334, 372, 373, 371), (371, 373, 375, 374), (373, 372, 377, 376), (387, 381, 417, 423), (398, 391, 427, 434), (386, 385, 421, 422), (404, 383, 419, 440), (392, 405, 441, 428), (385, 384, 420, 421), (403, 402, 438, 439), (383, 382, 418, 419), (400, 401, 437, 436), (381, 380, 416, 417), (399, 398, 434, 435), (379, 378, 414, 415), (286, 285, 385, 386), (298, 291, 391, 398), (287, 281, 381, 387), (295, 300, 400, 395), (288, 287, 387, 388), (302, 297, 397, 402), (282, 289, 389, 382), (379, 408, 910, 909), (291, 290, 390, 391), (411, 390, 914, 913), (293, 292, 392, 393), (390, 290, 899, 914), (294, 295, 395, 394), (312, 294, 394, 412), (278, 309, 409, 378), (297, 296, 396, 397), (296, 313, 413, 396), (423, 417, 453, 459), (434, 427, 463, 470), (422, 421, 457, 458), (440, 419, 455, 476), (428, 441, 477, 464), (421, 420, 456, 457), (439, 438, 474, 475), (419, 418, 454, 455), (436, 437, 473, 472), (417, 416, 452, 453), (435, 434, 470, 471), (415, 414, 450, 451), (395, 400, 436, 431), (388, 387, 423, 424), (402, 397, 433, 438), (382, 389, 425, 418), (391, 390, 426, 427), (407, 406, 442, 443), (393, 392, 428, 429), (390, 411, 447, 426), (408, 379, 415, 444), (394, 395, 431, 430), (412, 394, 430, 448), (378, 409, 445, 414), (397, 396, 432, 433), (396, 413, 449, 432), (410, 386, 422, 446), (406, 393, 429, 442), (472, 473, 509, 508), (453, 452, 488, 489), (471, 470, 506, 507), (451, 450, 486, 487), (478, 465, 501, 514), (482, 458, 494, 518), (468, 485, 521, 504), (469, 468, 504, 505), (450, 481, 517, 486), (484, 466, 502, 520), (466, 467, 503, 502), (480, 451, 487, 516), (462, 483, 519, 498), (465, 464, 500, 501), (479, 478, 514, 515), (431, 436, 472, 467), (424, 423, 459, 460), (438, 433, 469, 474), (418, 425, 461, 454), (427, 426, 462, 463), (443, 442, 478, 479), (429, 428, 464, 465), (426, 447, 483, 462), (444, 415, 451, 480), (430, 431, 467, 466), (448, 430, 466, 484), (414, 445, 481, 450), (433, 432, 468, 469), (432, 449, 485, 468), (446, 422, 458, 482), (442, 429, 465, 478), (515, 514, 550, 551), (499, 498, 534, 535), (490, 497, 533, 526), (510, 505, 541, 546), (496, 495, 531, 532), (503, 508, 544, 539), (495, 489, 525, 531), (506, 499, 535, 542), (494, 493, 529, 530), (512, 491, 527, 548), (455, 454, 490, 491), (475, 474, 510, 511), (457, 456, 492, 493), (464, 477, 513, 500), (476, 455, 491, 512), (458, 457, 493, 494), (470, 463, 499, 506), (459, 453, 489, 495), (467, 472, 508, 503), (460, 459, 495, 496), (474, 469, 505, 510), (454, 461, 497, 490), (463, 462, 498, 499), (542, 535, 571, 578), (530, 529, 565, 566), (548, 527, 563, 584), (536, 549, 585, 572), (529, 528, 564, 565), (547, 546, 582, 583), (527, 526, 562, 563), (544, 545, 581, 580), (525, 524, 560, 561), (543, 542, 578, 579), (523, 522, 558, 559), (550, 537, 573, 586), (501, 500, 536, 537), (498, 519, 555, 534), (516, 487, 523, 552), (502, 503, 539, 538), (520, 502, 538, 556), (486, 517, 553, 522), (505, 504, 540, 541), (504, 521, 557, 540), (518, 494, 530, 554), (514, 501, 537, 550), (487, 486, 522, 523), (507, 506, 542, 543), (489, 488, 524, 525), (508, 509, 545, 544), (491, 490, 526, 527), (511, 510, 546, 547), (493, 492, 528, 529), (500, 513, 549, 536), (590, 566, 565, 564), (588, 559, 558, 589), (578, 571, 575, 580), (582, 577, 573, 572), (562, 569, 584, 563), (561, 560, 568, 567), (570, 591, 592, 574), (576, 593, 587, 586), (583, 582, 572, 585), (579, 578, 580, 581), (577, 576, 586, 573), (571, 570, 574, 575), (531, 525, 561, 567), (539, 544, 580, 575), (532, 531, 567, 568), (546, 541, 577, 582), (526, 533, 569, 562), (535, 534, 570, 571), (551, 550, 586, 587), (537, 536, 572, 573), (534, 555, 591, 570), (552, 523, 559, 588), (538, 539, 575, 574), (556, 538, 574, 592), (522, 553, 589, 558), (541, 540, 576, 577), (540, 557, 593, 576), (554, 530, 566, 590), (600, 596, 597, 599), (595, 598, 601, 594), (594, 601, 596, 600), (327, 328, 594, 600), (596, 330, 602, 606), (9, 10, 598, 595), (328, 9, 595, 594), (10, 329, 605, 604), (606, 602, 610, 614), (608, 604, 612, 616), (598, 10, 604, 608), (329, 601, 609, 605), (597, 596, 606, 607), (11, 597, 607, 603), (330, 11, 603, 602), (601, 598, 608, 609), (610, 611, 619, 618), (615, 614, 622, 623), (609, 608, 616, 617), (604, 605, 613, 612), (605, 609, 617, 613), (603, 607, 615, 611), (607, 606, 614, 615), (602, 603, 611, 610), (605, 602, 606, 609), (602, 605, 613, 610), (611, 615, 623, 619), (614, 617, 609, 606), (618, 619, 623, 622), (620, 621, 625, 624), (618, 621, 625, 622), (610, 613, 621, 618), (616, 612, 620, 624), (617, 616, 624, 625), (612, 613, 621, 620), (617, 614, 622, 625), (633, 632, 640, 641), (630, 631, 634, 636), (627, 626, 635, 637), (629, 628, 638, 639), (7, 6, 631, 630), (770, 767, 734, 750), (678, 677, 655, 647), (93, 4, 633, 641), (1, 0, 626, 627), (674, 673, 643, 649), (769, 768, 745, 647), (4, 5, 632, 633), (0, 84, 635, 626), (87, 639, 724, 688), (2, 3, 628, 629), (682, 681, 645, 736), (652, 653, 666, 665), (650, 644, 657, 663), (651, 650, 663, 664), (739, 651, 664, 808), (681, 683, 652, 645), (680, 679, 646, 654), (670, 669, 739, 644), (684, 682, 736, 653), (669, 671, 651, 739), (671, 672, 650, 651), (672, 670, 644, 650), (673, 676, 642, 643), (683, 684, 653, 652), (675, 674, 649, 648), (679, 678, 647, 646), (677, 680, 654, 655), (663, 657, 837, 843), (807, 801, 853, 861), (815, 811, 865, 869), (800, 318, 858, 852), (647, 655, 668, 660), (655, 654, 667, 668), (643, 642, 656, 797), (654, 646, 659, 667), (645, 652, 665, 658), (644, 739, 808, 657), (653, 736, 805, 666), (736, 645, 658, 805), (649, 643, 797, 662), (646, 647, 660, 659), (642, 648, 661, 656), (648, 649, 662, 661), (632, 5, 670, 672), (640, 632, 672, 671), (92, 640, 671, 669), (5, 92, 669, 670), (630, 636, 674, 675), (90, 7, 676, 673), (636, 90, 673, 674), (7, 630, 675, 676), (638, 628, 680, 677), (3, 86, 678, 679), (628, 3, 679, 680), (86, 638, 677, 678), (627, 637, 684, 683), (637, 85, 682, 684), (1, 627, 683, 681), (85, 1, 681, 682), (692, 691, 725, 726), (709, 690, 691, 692), (719, 696, 686, 685), (707, 703, 704, 702), (713, 699, 700, 698), (694, 693, 711, 695), (695, 711, 712, 708), (697, 705, 706, 710), (710, 706, 690, 709), (688, 687, 717, 689), (689, 717, 718, 714), (701, 715, 716, 720), (720, 716, 696, 719), (698, 700, 705, 697), (708, 712, 703, 707), (702, 704, 715, 701), (714, 718, 699, 713), (693, 694, 728, 727), (685, 686, 722, 721), (687, 688, 724, 723), (641, 640, 727, 728), (94, 93, 694, 695), (767, 766, 730, 734), (111, 100, 720, 719), (93, 641, 728, 694), (764, 765, 643, 732), (761, 762, 733, 731), (100, 141, 701, 720), (640, 92, 693, 727), (779, 780, 752, 736), (124, 97, 698, 697), (97, 142, 713, 698), (781, 782, 735, 743), (783, 784, 748, 749), (141, 101, 702, 701), (785, 786, 737, 741), (635, 84, 685, 721), (638, 86, 687, 723), (142, 108, 714, 713), (85, 637, 722, 686), (108, 88, 689, 714), (787, 788, 739, 755), (96, 124, 697, 710), (763, 764, 732, 738), (760, 759, 827, 828), (739, 740, 809, 808), (759, 758, 826, 827), (738, 732, 801, 807), (747, 742, 811, 815), (733, 738, 807, 802), (736, 752, 820, 805), (731, 733, 802, 800), (742, 757, 825, 811), (755, 739, 808, 823), (741, 737, 806, 810), (748, 756, 824, 816), (756, 755, 823, 824), (735, 736, 805, 804), (774, 772, 751, 729), (776, 775, 758, 759), (788, 792, 740, 739), (782, 779, 736, 735), (778, 777, 760, 753), (777, 776, 759, 760), (792, 785, 741, 740), (773, 761, 731, 148), (794, 793, 744, 149), (795, 787, 755, 756), (789, 796, 754, 757), (780, 791, 747, 752), (784, 795, 756, 748), (786, 794, 149, 737), (766, 778, 753, 730), (775, 769, 647, 758), (765, 774, 729, 643), (762, 763, 738, 733), (796, 783, 749, 754), (793, 781, 743, 744), (126, 104, 763, 762), (90, 691, 774, 765), (687, 86, 769, 775), (700, 699, 778, 766), (140, 99, 761, 773), (718, 717, 776, 777), (699, 718, 777, 778), (717, 687, 775, 776), (691, 690, 772, 774), (104, 89, 764, 763), (99, 126, 762, 761), (89, 90, 765, 764), (705, 700, 766, 767), (86, 110, 768, 769), (706, 705, 767, 770), (110, 98, 771, 768), (690, 706, 770, 772), (98, 140, 773, 771), (143, 109, 781, 793), (704, 703, 783, 796), (125, 103, 794, 786), (712, 711, 795, 784), (686, 696, 791, 780), (715, 704, 796, 789), (711, 693, 787, 795), (103, 143, 793, 794), (107, 102, 785, 792), (95, 85, 779, 782), (92, 107, 792, 788), (693, 92, 788, 787), (102, 125, 786, 785), (703, 712, 784, 783), (109, 95, 782, 781), (85, 686, 780, 779), (716, 715, 789, 790), (696, 716, 790, 791), (808, 664, 844, 862), (802, 807, 861, 854), (811, 825, 879, 865), (316, 317, 832, 831), (656, 661, 841, 836), (816, 824, 878, 870), (314, 315, 830, 829), (662, 797, 849, 842), (824, 823, 877, 878), (666, 805, 857, 846), (804, 805, 857, 856), (819, 818, 872, 873), (658, 665, 845, 838), (818, 803, 855, 872), (746, 148, 318, 814), (740, 741, 810, 809), (749, 748, 816, 817), (734, 730, 799, 803), (729, 751, 819, 798), (744, 743, 812, 322), (753, 760, 828, 821), (752, 747, 815, 820), (743, 735, 804, 812), (757, 754, 822, 825), (643, 729, 798, 797), (730, 753, 821, 799), (647, 745, 813, 660), (754, 749, 817, 822), (745, 746, 814, 813), (758, 647, 660, 826), (732, 643, 797, 801), (750, 734, 803, 818), (751, 750, 818, 819), (829, 830, 852, 858), (831, 832, 860, 859), (830, 833, 854, 852), (832, 834, 835, 860), (857, 838, 845, 846), (837, 862, 844, 843), (849, 836, 841, 842), (839, 840, 848, 847), (867, 868, 882, 881), (840, 867, 881, 880), (853, 849, 850, 873), (852, 854, 855, 851), (866, 856, 869, 865), (864, 859, 871, 870), (861, 853, 873, 872), (868, 858, 875, 882), (862, 863, 878, 877), (856, 857, 874, 869), (863, 864, 870, 878), (858, 852, 851, 875), (860, 835, 879, 876), (859, 860, 876, 871), (854, 861, 872, 855), (835, 866, 865, 879), (828, 827, 881, 882), (809, 810, 864, 863), (667, 659, 839, 847), (817, 816, 870, 871), (315, 320, 833, 830), (803, 799, 851, 855), (322, 812, 866, 835), (821, 828, 882, 875), (812, 804, 856, 866), (806, 316, 831, 859), (825, 822, 876, 879), (660, 813, 867, 840), (320, 802, 854, 833), (813, 814, 868, 867), (317, 321, 834, 832), (826, 660, 840, 880), (322, 319, 860, 835), (318, 314, 829, 858), (321, 322, 835, 834), (810, 806, 859, 864), (823, 808, 862, 877), (800, 802, 854, 852), (805, 820, 874, 857), (797, 656, 836, 849), (657, 808, 862, 837), (814, 318, 858, 868), (805, 658, 838, 857), (659, 660, 840, 839), (798, 819, 873, 850), (661, 662, 842, 841), (820, 815, 869, 874), (797, 798, 850, 849), (664, 663, 843, 844), (799, 821, 875, 851), (665, 666, 846, 845), (822, 817, 871, 876), (801, 797, 849, 853), (668, 667, 847, 848), (903, 886, 918, 935), (897, 896, 928, 929), (913, 914, 946, 945), (895, 894, 926, 927), (911, 912, 944, 943), (891, 906, 938, 923), (893, 888, 920, 925), (909, 910, 942, 941), (901, 884, 916, 933), (892, 891, 923, 924), (887, 908, 940, 919), (380, 381, 901, 900), (392, 292, 897, 912), (299, 298, 889, 890), (281, 280, 883, 884), (384, 385, 903, 902), (405, 392, 912, 911), (381, 281, 884, 901), (383, 404, 907, 906), (285, 284, 885, 886), (292, 305, 896, 897), (304, 283, 891, 892), (283, 383, 906, 891), (406, 407, 908, 887), (944, 929, 961, 976), (931, 930, 962, 963), (935, 918, 950, 967), (929, 928, 960, 961), (945, 946, 978, 977), (899, 898, 930, 931), (912, 897, 929, 944), (914, 899, 931, 946), (900, 901, 933, 932), (884, 883, 915, 916), (894, 909, 941, 926), (902, 903, 935, 934), (886, 885, 917, 918), (889, 904, 936, 921), (904, 905, 937, 936), (888, 887, 919, 920), (906, 907, 939, 938), (890, 889, 921, 922), (950, 949, 979, 980), (966, 967, 989, 988), (958, 973, 991, 984), (978, 963, 987, 994), (946, 931, 963, 978), (932, 933, 965, 964), (916, 915, 947, 948), (926, 941, 973, 958), (934, 935, 967, 966), (918, 917, 949, 950), (921, 936, 968, 953), (936, 937, 969, 968), (920, 919, 951, 952), (938, 939, 971, 970), (922, 921, 953, 954), (919, 940, 972, 951), (924, 923, 955, 956), (933, 916, 948, 965), (941, 942, 974, 973), (925, 920, 952, 957), (923, 938, 970, 955), (943, 944, 976, 975), (927, 926, 958, 959), (980, 979, 988, 989), (983, 982, 981, 990), (987, 986, 993, 994), (985, 984, 991, 992), (952, 951, 981, 982), (951, 972, 990, 981), (973, 974, 992, 991), (957, 952, 982, 983), (959, 958, 984, 985), (977, 978, 994, 993), (967, 950, 980, 989), (963, 962, 986, 987), (995, 996, 999, 1001), (998, 995, 1001, 1000), (997, 998, 1000, 1002), (116, 24, 998, 997), (7, 90, 999, 996), (25, 7, 996, 995), (89, 104, 1000, 1001), (24, 25, 995, 998), (1004, 1005, 1007, 1006), (1003, 1004, 1006, 1008), (1005, 1009, 1010, 1007), (140, 98, 1007, 1010), (86, 3, 1003, 1008), (3, 48, 1004, 1003), (110, 86, 1008, 1006), (128, 140, 1010, 1009), (1011, 1012, 1015, 1014), (1012, 1013, 1016, 1015), (1013, 1017, 1018, 1016), (125, 102, 1016, 1018), (34, 35, 1013, 1012), (102, 107, 1015, 1016), (113, 125, 1018, 1017), (35, 113, 1017, 1013), (1021, 1022, 1026, 1025), (1019, 1020, 1024, 1023), (1022, 1019, 1023, 1026), (1, 85, 1024, 1020), (42, 43, 1019, 1022), (43, 1, 1020, 1019), (109, 143, 1025, 1026), (133, 42, 1022, 1021), (555, 519, 1050, 1054), (581, 545, 532, 568), (401, 301, 1028, 388), (447, 411, 1035, 1040), (515, 551, 1053, 1049), (940, 908, 1064, 1070), (443, 479, 1044, 1039), (890, 922, 915, 883), (960, 928, 924, 956), (945, 977, 1077, 1071), (307, 893, 1061, 1029), (957, 983, 1078, 1073), (545, 509, 496, 532), (301, 299, 1027, 1028), (437, 401, 388, 424), (435, 471, 452, 416), (898, 311, 1030, 1062), (485, 449, 1042, 1047), (977, 993, 1081, 1077), (303, 403, 389, 289), (543, 579, 560, 524), (990, 972, 1076, 1080), (547, 583, 569, 533), (507, 543, 524, 488), (893, 925, 1067, 1061), (439, 475, 461, 425), (519, 483, 1045, 1050), (311, 312, 1031, 1030), (583, 585, 584, 569), (448, 484, 1046, 1041), (962, 930, 1068, 1074), (399, 435, 416, 380), (313, 307, 1029, 1032), (911, 943, 939, 907), (579, 581, 568, 560), (983, 990, 1080, 1078), (521, 485, 1047, 1052), (551, 587, 1057, 1053), (972, 940, 1070, 1076), (483, 447, 1040, 1045), (986, 962, 1074, 1079), (405, 911, 907, 404), (557, 521, 1052, 1056), (549, 513, 512, 548), (913, 945, 1071, 1065), (403, 439, 425, 389), (593, 557, 1056, 1060), (511, 547, 533, 497), (471, 507, 488, 452), (928, 896, 892, 924), (407, 443, 1039, 1034), (592, 591, 1058, 1059), (312, 412, 1036, 1031), (509, 473, 460, 496), (299, 890, 883, 1027), (477, 441, 440, 476), (925, 957, 1073, 1067), (905, 399, 380, 900), (943, 975, 971, 939), (587, 593, 1060, 1057), (449, 413, 1037, 1042), (513, 477, 476, 512), (969, 937, 932, 964), (413, 313, 1032, 1037), (556, 592, 1059, 1055), (930, 898, 1062, 1068), (484, 520, 1051, 1046), (479, 515, 1049, 1044), (520, 556, 1055, 1051), (908, 407, 1034, 1064), (591, 555, 1054, 1058), (473, 437, 424, 460), (922, 954, 947, 915), (585, 549, 548, 584), (441, 405, 404, 440), (412, 448, 1041, 1036), (475, 511, 497, 461), (896, 305, 304, 892), (411, 913, 1065, 1035), (937, 905, 900, 932), (993, 986, 1079, 1081), (1084, 1085, 1089, 1088), (1082, 1083, 1087, 1086), (70, 78, 67, 79), (80, 307, 1089, 1085), (313, 74, 1084, 1088), (74, 80, 1085, 1084), (311, 68, 1082, 1086), (77, 76, 58, 66), (72, 312, 1087, 1083), (312, 311, 1086, 1087), (303, 305, 304, 289), (76, 299, 280, 58), (301, 77, 66, 288), (307, 313, 1088, 1089), (14, 333, 1095, 1094), (370, 334, 1090, 1092), (370, 369, 371, 374, 333, 334, 377, 372), (1093, 1094, 1102, 1101), (1096, 1093, 1101, 1104), (326, 370, 1092, 1185), (334, 15, 1091, 1090), (369, 325, 1093, 1096), (325, 14, 1094, 1093), (333, 369, 1096, 1095), (15, 326, 1185, 1091), (1101, 1102, 1110, 1109), (1104, 1101, 1109, 1112), (1185, 1092, 1099, 1100), (1094, 1095, 1103, 1102), (1091, 1185, 1100, 1098), (1090, 1091, 1098, 1097), (1090, 1092, 1096, 1095), (1090, 1095, 1103, 1097), (1099, 1104, 1096, 1092), (1097, 1103, 1111, 1105), (1090, 1097, 1099, 1092), (1103, 1095, 1096, 1104), (1106, 1108, 1107, 1105), (1109, 1110, 1111, 1112), (1105, 1111, 1112, 1107), (1100, 1099, 1107, 1108), (1104, 1099, 1107, 1112), (1102, 1103, 1111, 1110), (1098, 1100, 1108, 1106), (1097, 1098, 1106, 1105), (1119, 1113, 1137, 1143), (1129, 1121, 1191, 1195), (1126, 1134, 1150, 1146), (1158, 1157, 1114, 1113), (1154, 1159, 1115, 1120), (1155, 1158, 1113, 1119), (1156, 1118, 1128, 1162), (1159, 1160, 1116, 1115), (1118, 1119, 1143, 1142), (1163, 1122, 1130, 1167), (1125, 1117, 1141, 1145), (324, 325, 1121, 1122), (1157, 324, 1122, 1163), (1173, 1177, 1216, 1214), (326, 323, 1124, 1123), (1128, 1118, 1142, 1148), (1167, 1165, 1133, 1134), (1168, 1166, 1136, 1135), (326, 1123, 1193, 1185), (1122, 1121, 1129, 1130), (1153, 1161, 1190, 1186), (1162, 1128, 1136, 1166), (1115, 1116, 1140, 1139), (1123, 1124, 1132, 1131), (1148, 1142, 1174, 1180), (1181, 1149, 1207, 1208), (1142, 1143, 1175, 1174), (1146, 1150, 1182, 1178), (1151, 1152, 1184, 1183), (1150, 1149, 1181, 1182), (1125, 1145, 1187, 1188), (1134, 1133, 1149, 1150), (1116, 1127, 1147, 1140), (1136, 1128, 1148, 1152), (1117, 1120, 1144, 1141), (1135, 1136, 1152, 1151), (1154, 1153, 1186, 1212), (1120, 1115, 1139, 1144), (1113, 1114, 1138, 1137), (1114, 1126, 1146, 1138), (1124, 1162, 1166, 1132), (1144, 1139, 1201, 1206), (1168, 1135, 1199, 1196), (1131, 1132, 1166, 1168), (1130, 1129, 1165, 1167), (1116, 1160, 1164, 1127), (1114, 1157, 1163, 1126), (1126, 1163, 1167, 1134), (369, 1154, 1212, 1096), (323, 1156, 1162, 1124), (367, 368, 1158, 1155), (369, 370, 1159, 1154), (368, 324, 1157, 1158), (1141, 1144, 1206, 1205), (323, 367, 1155, 1156), (1175, 1171, 1172, 1174), (1170, 1173, 1176, 1169), (1169, 1176, 1171, 1175), (1180, 1179, 1183, 1184), (1174, 1172, 1179, 1180), (1173, 1170, 1178, 1177), (1177, 1178, 1182, 1181), (1143, 1137, 1169, 1175), (1152, 1148, 1180, 1184), (1121, 325, 1093, 1191), (1177, 1181, 1208, 1216), (1131, 1168, 1196, 1197), (1171, 1176, 1215, 1209), (1133, 1165, 1194, 1200), (1137, 1138, 1170, 1169), (1138, 1146, 1178, 1170), (1185, 1193, 1229, 1219), (1196, 1199, 1235, 1232), (1191, 1093, 1220, 1227), (1216, 1208, 1244, 1252), (1200, 1194, 1230, 1236), (1213, 1212, 1248, 1249), (1203, 1217, 1253, 1239), (1208, 1207, 1243, 1244), (1198, 1192, 1228, 1234), (1096, 1092, 1218, 1221), (1217, 1210, 1246, 1253), (1206, 1201, 1237, 1242), (1190, 1188, 1224, 1226), (1214, 1216, 1252, 1250), (1205, 1206, 1242, 1241), (1188, 1187, 1223, 1224), (1209, 1215, 1251, 1245), (1179, 1172, 1210, 1217), (1159, 370, 1092, 1213), (1172, 1171, 1209, 1210), (1123, 1131, 1197, 1193), (1135, 1151, 1204, 1199), (1147, 1127, 1198, 1211), (1165, 1129, 1195, 1194), (1164, 1160, 1189, 1192), (1145, 1141, 1205, 1187), (1161, 1125, 1188, 1190), (1140, 1147, 1211, 1202), (1139, 1140, 1202, 1201), (1149, 1133, 1200, 1207), (1151, 1183, 1203, 1204), (1160, 1159, 1213, 1189), (1183, 1179, 1217, 1203), (1127, 1164, 1192, 1198), (1176, 1173, 1214, 1215), (1204, 1203, 1239, 1240), (1243, 1236, 1272, 1279), (1220, 1221, 1257, 1256), (1246, 1245, 1281, 1282), (1229, 1233, 1269, 1265), (1247, 1234, 1270, 1283), (1218, 1219, 1255, 1254), (1222, 1226, 1262, 1258), (1231, 1227, 1263, 1267), (1249, 1248, 1284, 1285), (1235, 1240, 1276, 1271), (1248, 1222, 1258, 1284), (1221, 1218, 1254, 1257), (1225, 1249, 1285, 1261), (1228, 1225, 1261, 1264), (1233, 1232, 1268, 1269), (1238, 1247, 1283, 1274), (1230, 1231, 1267, 1266), (1223, 1241, 1277, 1259), (1187, 1205, 1241, 1223), (1194, 1195, 1231, 1230), (1202, 1211, 1247, 1238), (1197, 1196, 1232, 1233), (1192, 1189, 1225, 1228), (1189, 1213, 1249, 1225), (1212, 1186, 1222, 1248), (1199, 1204, 1240, 1235), (1195, 1191, 1227, 1231), (1186, 1190, 1226, 1222), (1092, 1185, 1219, 1218), (1211, 1198, 1234, 1247), (1193, 1197, 1233, 1229), (1210, 1209, 1245, 1246), (1093, 1096, 1221, 1220), (1207, 1200, 1236, 1243), (1201, 1202, 1238, 1237), (1215, 1214, 1250, 1251), (1255, 1265, 1301, 1291), (1268, 1271, 1307, 1304), (1263, 1256, 1292, 1299), (1288, 1280, 1316, 1324), (1272, 1266, 1302, 1308), (1275, 1289, 1325, 1311), (1280, 1279, 1315, 1316), (1270, 1264, 1300, 1306), (1289, 1282, 1318, 1325), (1278, 1273, 1309, 1314), (1262, 1260, 1296, 1298), (1286, 1288, 1324, 1322), (1277, 1278, 1314, 1313), (1260, 1259, 1295, 1296), (1281, 1287, 1323, 1317), (1276, 1275, 1311, 1312), (1287, 1286, 1322, 1323), (1273, 1274, 1310, 1309), (1237, 1238, 1274, 1273), (1251, 1250, 1286, 1287), (1240, 1239, 1275, 1276), (1245, 1251, 1287, 1281), (1224, 1223, 1259, 1260), (1241, 1242, 1278, 1277), (1250, 1252, 1288, 1286), (1226, 1224, 1260, 1262), (1242, 1237, 1273, 1278), (1253, 1246, 1282, 1289), (1234, 1228, 1264, 1270), (1244, 1243, 1279, 1280), (1239, 1253, 1289, 1275), (1236, 1230, 1266, 1272), (1252, 1244, 1280, 1288), (1227, 1220, 1256, 1263), (1232, 1235, 1271, 1268), (1219, 1229, 1265, 1255), (1312, 1311, 1347, 1348), (1323, 1322, 1358, 1359), (1309, 1310, 1346, 1345), (1315, 1308, 1344, 1351), (1292, 1293, 1329, 1328), (1318, 1317, 1353, 1354), (1301, 1305, 1341, 1337), (1319, 1306, 1342, 1355), (1290, 1291, 1327, 1326), (1294, 1298, 1334, 1330), (1303, 1299, 1335, 1339), (1321, 1320, 1356, 1357), (1307, 1312, 1348, 1343), (1320, 1294, 1330, 1356), (1293, 1290, 1326, 1329), (1297, 1321, 1357, 1333), (1300, 1297, 1333, 1336), (1305, 1304, 1340, 1341), (1259, 1277, 1313, 1295), (1266, 1267, 1303, 1302), (1274, 1283, 1319, 1310), (1269, 1268, 1304, 1305), (1264, 1261, 1297, 1300), (1261, 1285, 1321, 1297), (1257, 1254, 1290, 1293), (1284, 1258, 1294, 1320), (1271, 1276, 1312, 1307), (1285, 1284, 1320, 1321), (1267, 1263, 1299, 1303), (1258, 1262, 1298, 1294), (1254, 1255, 1291, 1290), (1283, 1270, 1306, 1319), (1265, 1269, 1305, 1301), (1282, 1281, 1317, 1318), (1256, 1257, 1293, 1292), (1279, 1272, 1308, 1315), (1357, 1356, 1392, 1393), (1343, 1348, 1384, 1379), (1356, 1330, 1366, 1392), (1329, 1326, 1362, 1365), (1333, 1357, 1393, 1369), (1336, 1333, 1369, 1372), (1341, 1340, 1376, 1377), (1346, 1355, 1391, 1382), (1338, 1339, 1375, 1374), (1331, 1349, 1385, 1367), (1327, 1337, 1373, 1363), (1340, 1343, 1379, 1376), (1335, 1328, 1364, 1371), (1360, 1352, 1388, 1396), (1344, 1338, 1374, 1380), (1347, 1361, 1397, 1383), (1352, 1351, 1387, 1388), (1342, 1336, 1372, 1378), (1317, 1323, 1359, 1353), (1296, 1295, 1331, 1332), (1313, 1314, 1350, 1349), (1322, 1324, 1360, 1358), (1298, 1296, 1332, 1334), (1314, 1309, 1345, 1350), (1325, 1318, 1354, 1361), (1306, 1300, 1336, 1342), (1316, 1315, 1351, 1352), (1311, 1325, 1361, 1347), (1308, 1302, 1338, 1344), (1324, 1316, 1352, 1360), (1299, 1292, 1328, 1335), (1304, 1307, 1343, 1340), (1291, 1301, 1337, 1327), (1295, 1313, 1349, 1331), (1302, 1303, 1339, 1338), (1310, 1319, 1355, 1346), (1388, 1387, 1423, 1424), (1378, 1372, 1408, 1414), (1397, 1390, 1426, 1433), (1386, 1381, 1417, 1422), (1370, 1368, 1404, 1406), (1394, 1396, 1432, 1430), (1385, 1386, 1422, 1421), (1368, 1367, 1403, 1404), (1389, 1395, 1431, 1425), (1384, 1383, 1419, 1420), (1395, 1394, 1430, 1431), (1381, 1382, 1418, 1417), (1387, 1380, 1416, 1423), (1364, 1365, 1401, 1400), (1390, 1389, 1425, 1426), (1373, 1377, 1413, 1409), (1391, 1378, 1414, 1427), (1362, 1363, 1399, 1398), (1339, 1335, 1371, 1375), (1330, 1334, 1370, 1366), (1326, 1327, 1363, 1362), (1355, 1342, 1378, 1391), (1337, 1341, 1377, 1373), (1354, 1353, 1389, 1390), (1328, 1329, 1365, 1364), (1351, 1344, 1380, 1387), (1345, 1346, 1382, 1381), (1359, 1358, 1394, 1395), (1348, 1347, 1383, 1384), (1353, 1359, 1395, 1389), (1332, 1331, 1367, 1368), (1349, 1350, 1386, 1385), (1358, 1360, 1396, 1394), (1334, 1332, 1368, 1370), (1350, 1345, 1381, 1386), (1361, 1354, 1390, 1397), (1414, 1415, 1420, 1427), (1405, 1399, 1409, 1408), (1406, 1404, 1416, 1410), (1408, 1409, 1413, 1412), (1427, 1420, 1419, 1433), (1417, 1418, 1426, 1425), (1416, 1404, 1403, 1423), (1414, 1408, 1412, 1415), (1407, 1406, 1410, 1411), (1398, 1399, 1405, 1429), (1400, 1401, 1428, 1402), (1400, 1402, 1406, 1407), (1403, 1421, 1430, 1432), (1421, 1422, 1431, 1430), (1423, 1403, 1432, 1424), (1418, 1427, 1433, 1426), (1422, 1417, 1425, 1431), (1401, 1398, 1429, 1428), (1383, 1397, 1433, 1419), (1380, 1374, 1410, 1416), (1396, 1388, 1424, 1432), (1371, 1364, 1400, 1407), (1376, 1379, 1415, 1412), (1363, 1373, 1409, 1399), (1367, 1385, 1421, 1403), (1374, 1375, 1411, 1410), (1382, 1391, 1427, 1418), (1377, 1376, 1412, 1413), (1372, 1369, 1405, 1408), (1369, 1393, 1429, 1405), (1365, 1362, 1398, 1401), (1392, 1366, 1402, 1428), (1379, 1384, 1420, 1415), (1393, 1392, 1428, 1429), (1375, 1371, 1407, 1411), (1366, 1370, 1406, 1402), (1421, 1403, 1404, 1406, 1402, 1428, 1429, 1405, 1408, 1414, 1427, 1418, 1417, 1422), (948, 947, 1048, 1043), (975, 976, 1440, 1439), (971, 975, 1439, 1438), (964, 965, 1434, 1066), (960, 956, 1069, 1075), (954, 953, 1038, 1033), (953, 968, 1435, 1038), (947, 954, 1033, 1048), (968, 969, 1436, 1435), (976, 961, 1072, 1440), (956, 955, 1063, 1069), (970, 971, 1438, 1437), (965, 948, 1043, 1434), (955, 970, 1437, 1063), (969, 964, 1066, 1436), (961, 960, 1075, 1072), (1438, 1439, 1440, 1072, 1075, 1069, 1063, 1437), (1436, 1066, 1434, 1043, 1048, 1033, 1038, 1435)])
me_cube_001.polygons.foreach_set('material_index', [0, 0, 0, 0, 0, 0, 0, 0, 0, 0, 0, 0, 0, 0, 0, 0, 1, 0, 0, 0, 0, 0, 0, 0, 0, 0, 0, 0, 0, 0, 0, 0, 0, 0, 0, 0, 0, 0, 0, 5, 0, 0, 0, 0, 0, 0, 1, 0, 0, 0, 0, 0, 5, 5, 0, 0, 0, 0, 0, 0, 0, 0, 0, 0, 0, 0, 0, 0, 0, 0, 0, 0, 0, 0, 0, 0, 0, 0, 0, 0, 0, 0, 0, 0, 0, 1, 0, 0, 0, 0, 0, 0, 0, 0, 5, 5, 0, 5, 0, 5, 0, 0, 5, 0, 0, 0, 5, 5, 0, 0, 5, 0, 0, 0, 0, 0, 0, 0, 0, 0, 0, 0, 0, 0, 0, 0, 0, 5, 0, 0, 0, 0, 0, 0, 0, 0, 0, 0, 0, 0, 0, 0, 0, 0, 0, 0, 0, 0, 0, 0, 0, 0, 0, 0, 0, 1, 1, 1, 1, 1, 1, 1, 1, 1, 0, 1, 0, 1, 1, 1, 1, 0, 1, 0, 1, 1, 1, 1, 1, 1, 1, 1, 1, 1, 1, 1, 1, 1, 1, 1, 1, 1, 1, 1, 1, 1, 1, 0, 1, 1, 1, 1, 1, 1, 1, 1, 1, 1, 1, 1, 1, 1, 1, 1, 1, 0, 1, 1, 1, 0, 1, 1, 1, 1, 0, 1, 0, 1, 0, 1, 1, 1, 1, 1, 1, 1, 0, 1, 2, 2, 2, 2, 2, 2, 2, 2, 1, 0, 0, 0, 0, 0, 0, 0, 2, 0, 1, 1, 0, 0, 1, 0, 2, 0, 0, 1, 0, 1, 0, 1, 1, 0, 2, 0, 0, 1, 0, 0, 1, 2, 0, 0, 0, 0, 0, 0, 0, 0, 0, 0, 0, 0, 0, 0, 0, 0, 0, 0, 0, 0, 0, 0, 0, 0, 0, 0, 0, 0, 0, 0, 0, 0, 0, 0, 0, 0, 0, 0, 0, 0, 0, 0, 0, 0, 0, 0, 0, 0, 0, 0, 0, 0, 0, 0, 0, 0, 0, 0, 2, 2, 2, 2, 2, 2, 2, 2, 2, 2, 2, 2, 2, 2, 2, 2, 0, 0, 0, 0, 0, 0, 0, 0, 0, 0, 0, 0, 0, 0, 0, 0, 0, 0, 0, 0, 1, 1, 1, 0, 0, 0, 0, 0, 0, 0, 0, 0, 0, 0, 0, 0, 0, 0, 0, 0, 0, 0, 0, 0, 0, 0, 0, 0, 0, 0, 0, 0, 0, 0, 0, 0, 0, 0, 0, 0, 0, 0, 0, 0, 0, 0, 0, 0, 0, 0, 0, 0, 0, 0, 0, 0, 0, 0, 0, 0, 0, 0, 0, 0, 0, 0, 0, 0, 0, 0, 0, 0, 0, 0, 0, 0, 0, 0, 0, 0, 0, 0, 0, 0, 0, 0, 0, 0, 0, 0, 0, 0, 0, 0, 0, 0, 0, 0, 0, 0, 0, 0, 0, 0, 0, 0, 0, 0, 0, 0, 0, 0, 0, 0, 0, 0, 0, 0, 0, 0, 0, 0, 0, 0, 0, 0, 0, 0, 0, 0, 0, 0, 0, 0, 0, 0, 0, 0, 0, 0, 0, 0, 0, 0, 0, 0, 0, 0, 0, 0, 0, 0, 0, 0, 0, 0, 0, 0, 0, 0, 0, 0, 0, 0, 0, 0, 0, 0, 0, 0, 0, 0, 0, 0, 0, 0, 0, 0, 0, 0, 0, 0, 0, 0, 0, 0, 0, 0, 0, 0, 0, 0, 0, 0, 0, 0, 0, 0, 0, 0, 0, 0, 0, 0, 0, 0, 0, 0, 0, 0, 0, 0, 0, 0, 0, 0, 0, 0, 0, 0, 0, 0, 0, 0, 0, 0, 0, 0, 0, 0, 0, 0, 0, 0, 0, 0, 0, 0, 0, 0, 0, 0, 0, 0, 0, 0, 0, 0, 0, 0, 0, 0, 0, 0, 0, 0, 1, 1, 1, 1, 1, 1, 1, 1, 1, 1, 1, 1, 1, 1, 1, 1, 0, 0, 0, 0, 0, 0, 0, 0, 0, 0, 0, 0, 0, 0, 0, 0, 0, 0, 0, 0, 0, 0, 0, 0, 0, 0, 1, 0, 1, 1, 0, 0, 0, 0, 0, 0, 0, 1, 0, 1, 0, 1, 0, 0, 0, 0, 0, 0, 0, 0, 1, 1, 0, 1, 0, 0, 0, 0, 0, 0, 0, 0, 0, 0, 0, 1, 1, 0, 0, 0, 0, 1, 0, 1, 1, 0, 0, 0, 1, 1, 1, 1, 1, 1, 1, 1, 1, 1, 1, 1, 1, 1, 1, 1, 1, 1, 1, 1, 1, 1, 1, 1, 1, 1, 1, 1, 1, 1, 1, 1, 1, 1, 1, 1, 0, 0, 0, 0, 0, 0, 0, 0, 0, 0, 0, 0, 0, 0, 0, 0, 0, 0, 0, 0, 0, 0, 0, 0, 1, 0, 0, 0, 0, 1, 0, 0, 0, 0, 0, 0, 0, 0, 0, 0, 0, 0, 0, 0, 1, 0, 0, 0, 0, 0, 0, 0, 1, 1, 1, 0, 0, 0, 0, 0, 0, 0, 0, 0, 0, 0, 0, 0, 0, 0, 0, 0, 1, 0, 0, 0, 0, 1, 1, 1, 0, 0, 0, 0, 0, 0, 0, 0, 1, 0, 0, 0, 0, 0, 0, 0, 0, 0, 0, 0, 0, 0, 0, 0, 0, 0, 0, 0, 0, 0, 0, 0, 0, 0, 0, 0, 0, 0, 0, 0, 0, 0, 0, 0, 0, 0, 0, 0, 0, 0, 0, 0, 0, 0, 0, 0, 0, 0, 0, 0, 0, 0, 0, 0, 0, 0, 0, 0, 0, 0, 0, 0, 0, 0, 0, 0, 0, 0, 0, 0, 0, 0, 0, 0, 0, 0, 0, 0, 0, 0, 0, 0, 4, 4, 4, 5, 5, 5, 5, 5, 4, 4, 4, 5, 5, 5, 5, 5, 4, 4, 4, 5, 5, 5, 5, 5, 4, 4, 4, 5, 5, 5, 5, 5, 0, 0, 0, 0, 0, 0, 0, 0, 0, 0, 0, 0, 0, 0, 0, 0, 0, 0, 0, 0, 0, 0, 0, 0, 0, 0, 0, 0, 0, 0, 0, 0, 0, 0, 0, 0, 0, 0, 0, 0, 0, 0, 0, 0, 0, 0, 0, 0, 0, 0, 0, 0, 0, 0, 0, 0, 0, 0, 0, 0, 0, 0, 0, 0, 0, 0, 0, 0, 0, 0, 0, 0, 0, 0, 0, 0, 0, 0, 0, 0, 0, 0, 0, 0, 0, 0, 0, 0, 0, 0, 0, 0, 0, 0, 0, 0, 0, 0, 0, 0, 0, 0, 0, 0, 0, 0, 0, 0, 0, 0, 0, 0, 0, 0, 0, 0, 0, 0, 0, 0, 0, 0, 0, 0, 0, 0, 0, 0, 0, 0, 0, 0, 0, 0, 0, 0, 0, 0, 0, 0, 0, 0, 0, 0, 0, 0, 0, 0, 0, 0, 0, 0, 0, 0, 0, 0, 0, 0, 0, 0, 0, 0, 0, 0, 0, 0, 0, 0, 0, 0, 0, 0, 0, 0, 0, 0, 0, 0, 0, 0, 0, 0, 0, 0, 0, 0, 0, 0, 0, 0, 0, 0, 0, 0, 0, 0, 0, 0, 0, 0, 0, 0, 0, 0, 0, 0, 0, 0, 0, 0, 0, 0, 0, 0, 0, 0, 0, 0, 0, 0, 0, 0, 0, 0, 0, 0, 0, 0, 0, 0, 0, 0, 0, 0, 0, 0, 0, 0, 0, 0, 0, 0, 0, 0, 0, 0, 0, 0, 0, 0, 0, 0, 0, 0, 0, 0, 0, 0, 0, 0, 0, 0, 0, 0, 0, 0, 0, 0, 0, 0, 0, 0, 0, 0, 0, 0, 0, 0, 0, 0, 0, 0, 0, 0, 0, 0, 0, 0, 0, 0, 0, 0, 0, 0, 0, 0, 0, 0, 0, 0, 0, 0, 0, 0, 0, 0, 0, 0, 0, 0, 0, 0, 0, 0, 0, 0, 0, 0, 0, 0, 0, 0, 0, 0, 0, 0, 0, 0, 0, 0, 0, 0, 0, 0, 0, 0, 0, 0, 0, 0, 0, 0, 0, 0, 0, 0, 0, 0, 0, 0, 0, 0, 0, 0, 0, 0, 0, 0, 0, 0, 0, 0, 0, 0, 0, 0, 0, 0, 0, 0, 0, 0, 0, 0, 0, 0, 0, 0, 0, 0, 0, 0, 0, 0, 0, 0, 0, 0, 0, 0, 0, 0, 0, 0, 0, 0, 0, 0, 0, 0, 0, 0, 0, 0, 0, 0, 0, 0, 0, 0, 0, 0, 0, 0, 0, 0, 0, 0, 0, 0, 0, 0, 0, 0, 0, 0, 0, 0, 0, 0, 0, 0, 0, 0, 0, 0, 0, 0, 0, 0, 0, 0, 0, 0, 0, 0, 0, 0, 0, 0, 0, 0, 0, 0, 0, 0, 0, 0, 0, 0, 0, 0, 0, 0, 0, 0, 0, 0])
me_cube_001.materials.append(mat_top_wal)
me_cube_001.materials.append(mat_striplwo)
me_cube_001.materials.append(mat_f__or)
me_cube_001.materials.append(mat_dooer)
me_cube_001.materials.append(mat_blue)
me_cube_001.materials.append(mat_gold)
me_cube_001.use_remesh_preserve_volume = False
me_cube_001.use_remesh_preserve_attributes = False
me_cube_001.use_mirror_vertex_groups = False
me_cube_001.update()

# ---- objects
ob_door_block_001 = bpy.data.objects.new('Door block.001', me_cube_002)
ob_door_block = bpy.data.objects.new('Door block', me_cube)
ob_level_2 = bpy.data.objects.new('Level 2', me_cube_001)
ob_camera = bpy.data.objects.new('Camera', cam_camera)

# ---- transforms, parenting, visibility, modifiers, constraints
ob_door_block_001.location = (-8.633, 0.0, 4.766)
ob_door_block_001.scale = (0.634, 3.467, 1.648)
ob_door_block_001.lineart.crease_threshold = 0.0
ob_door_block.location = (8.601, 0.0, 4.766)
ob_door_block.scale = (0.634, 3.467, 1.648)
ob_door_block.lineart.crease_threshold = 0.0
ob_level_2.location = (0.0, 0.0, 0.0)
ob_level_2.scale = (8.0, 4.0, 0.125)
ob_level_2.lineart.crease_threshold = 0.0
ob_camera.location = (3.998, -4.633, 1.725)
ob_camera.rotation_euler = (1.563, -7.217e-05, 6.302)
ob_camera.lock_rotations_4d = False
ob_camera.empty_display_type = 'ARROWS'
ob_camera.color = (0.0, 0.0, 0.0, 0.0)
ob_camera.display_type = 'WIRE'
ob_camera.lineart.crease_threshold = 0.0

# ---- collection membership
col_collection_1.objects.link(ob_door_block_001)
col_collection_1.objects.link(ob_door_block)
col_collection_1.objects.link(ob_level_2)
col_collection_1.objects.link(ob_camera)

# ---- scene / render settings (as saved in the file)
scene.camera = ob_camera
scene.frame_start = 1; scene.frame_end = 250; scene.frame_set(1)
scene.render.engine = 'CYCLES'
scene.render.resolution_percentage = 50
scene.render.dither_intensity = 0.0
scene.cycles.use_denoising = False
scene.cycles.samples = 128
scene.cycles.sampling_pattern = 'TABULATED_SOBOL'
scene.cycles.use_adaptive_sampling = False
scene.cycles.use_light_tree = False
scene.cycles.blur_glossy = 0.0
scene.cycles.sample_clamp_indirect = 0.0
scene.view_settings.view_transform = 'Standard'
bpy.context.view_layer.update()
